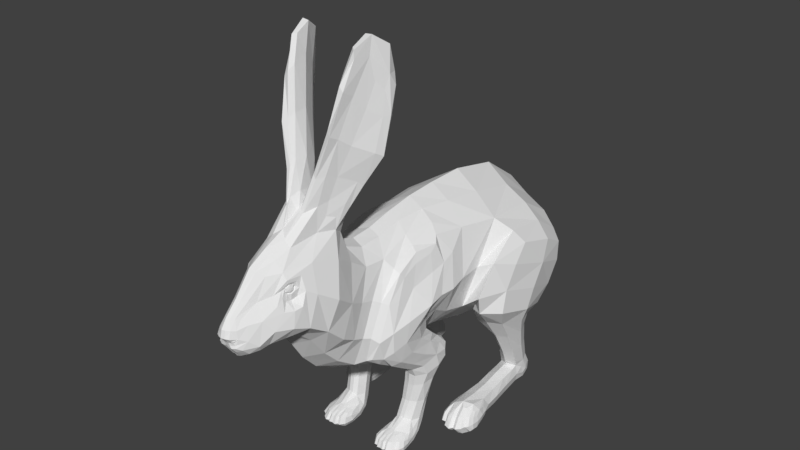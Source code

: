 # Source: rabbit_orictolagus_01.blend  (saved by Blender 2.79.0; exported with 4.5.12 LTS)
import bpy
from mathutils import Matrix  # noqa: F401  (used for matrix-valued properties, if any)

bpy.ops.wm.read_factory_settings(use_empty=True)
scene = bpy.context.scene
scene.name = 'Scene'

# ---- collections
col_collection_1 = bpy.data.collections.new('Collection 1'); scene.collection.children.link(col_collection_1)

# ---- world
world_world = bpy.data.worlds.new('World'); scene.world = world_world
world_world.color = (0.05088, 0.05088, 0.05088)
world_world.use_sun_shadow = False
world_world.sun_shadow_jitter_overblur = 0.0
world_world.cycles.sampling_method = 'MANUAL'

# ---- meshes
me_plane = bpy.data.meshes.new('Plane')
me_plane.from_pydata([(0.03649, -0.01037, 0.1687), (0.03276, -0.04413, 0.005116), (0.04578, 0.01292, 0.1533), (0.03889, -0.04368, 0.1393), (0.04251, -0.02, 0.1444), (0.04377, -0.006181, 0.1148), (0.03956, -0.05106, 0.09611), (0.04855, -0.03393, 0.1056), (0.04182, 0.004303, 0.09384), (0.02936, -0.007758, 0.08034), (0.03943, -0.02846, 0.07621), (0.04799, -0.01258, 0.08426), (0.0391, 0.01374, 0.08573), (0.02502, 0.00086, 0.07435), (0.03945, -0.01739, 0.06898), (0.04843, 0.002689, 0.07642), (0.0336, 0.008254, 0.05025), (0.02282, -0.00247, 0.05242), (0.03736, -0.01332, 0.0515), (0.04527, 0.002233, 0.0541), (0.03276, 0.003239, 0.03239), (0.02225, -0.006784, 0.03459), (0.03401, -0.01473, 0.03597), (0.04216, -0.00476, 0.03493), (0.03206, -0.0007433, 0.01689), (0.02086, -0.01115, 0.0189), (0.03183, -0.01934, 0.02141), (0.04089, -0.009704, 0.01949), (0.03221, -0.01951, -0.0003502), (0.03143, -0.03055, 0.01494), (0.01816, -0.01571, 0.01096), (0.03909, -0.01341, 0.1612), (0.04049, 0.009082, 0.1696), (0.03736, -0.02982, 0.159), (0.0409, -0.04033, 0.005908), (0.032, -0.04102, 0.01117), (0.02346, -0.04293, 0.004639), (0.03283, -0.03598, -0.0001945), (0.04491, 6.649e-05, 0.1503), (0.05226, 0.003232, 0.1312), (0.03988, -0.0559, 0.1125), (0.0416, -0.03516, 0.14), (0.04927, -0.03174, 0.1227), (0.04874, -0.01903, 0.1129), (0.04307, -0.004813, 0.1024), (0.03508, -0.006446, 0.0936), (0.02894, -0.04222, 0.08633), (0.03933, -0.0417, 0.08502), (0.04504, -0.0451, 0.1008), (0.04781, -0.0264, 0.09306), (0.0462, -0.002563, 0.0907), (0.03221, 0.001641, 0.08625), (0.03009, -0.01989, 0.07646), (0.04517, -0.02301, 0.07937), (0.04488, 0.009937, 0.08332), (0.02892, 0.009024, 0.08093), (0.02112, 0.002387, 0.06563), (0.02826, -0.01246, 0.06998), (0.03932, -0.01338, 0.06113), (0.04585, -0.01075, 0.07169), (0.04921, 0.005079, 0.06607), (0.04001, 0.006854, 0.0507), (0.02605, 0.006544, 0.05345), (0.0265, -0.01194, 0.05198), (0.04351, -0.00778, 0.05216), (0.03969, 0.001023, 0.0324), (0.02457, -0.000214, 0.03289), (0.02534, -0.01379, 0.03546), (0.03952, -0.01118, 0.03556), (0.03957, -0.005036, 0.01355), (0.02254, -0.005974, 0.01314), (0.02353, -0.01878, 0.0194), (0.03791, -0.01655, 0.01979), (0.03846, -0.0164, 0.001726), (0.02328, -0.01685, 0.001707), (0.02359, -0.0314, 0.01402), (0.03777, -0.02736, 0.0143), (0.04107, 0.002227, 0.1644), (0.03907, -0.02686, 0.1549), (0.04664, -0.01454, 0.09959), (0.03579, -0.004058, 0.09092), (0.03153, -0.03004, 0.08222), (0.04484, -0.0368, 0.08831), (0.02433, 0.01006, 0.06403), (0.02656, -0.01107, 0.06258), (0.04691, -0.006664, 0.0629), (0.03993, -0.03363, -0.0002275), (0.02374, -0.03471, -4.357e-05), (0.0236, -0.04067, 0.01062), (0.03951, -0.03643, 0.01133), (0.05376, -0.01094, 0.1293), (0.02909, -0.05992, 0.09525), (0.04534, -0.04597, 0.118), (0.04221, -0.01422, 0.01174), (0.04193, -0.01176, 0.008764), (0.04105, -0.01774, 0.01387), (0.04336, -0.02042, 0.008208), (0.04466, -0.02769, 0.006731), (0.0426, -0.01848, 0.003903), (0.04212, -0.02364, 0.01193), (0.04365, -0.02838, 0.00234), (0.04386, -0.02772, 0.009868), (0.01956, -0.02024, 0.01349), (0.01895, -0.01253, 0.007597), (0.01673, -0.02305, 0.007281), (0.01586, -0.03176, 0.005397), (0.01855, -0.0279, 0.01189), (0.01837, -0.01975, 0.002474), (0.01677, -0.03281, 0.009592), (0.01862, -0.03093, 0.0009543), (0.04333, -0.03665, 0.001917), (0.04373, -0.03891, 0.006365), (0.0418, -0.03515, 0.01087), (0.04036, -0.03012, 0.01257), (0.04479, -0.03382, 0.002863), (0.04527, -0.03401, 0.006604), (0.04361, -0.0318, 0.0103), (0.04197, -0.02845, 0.01183), (0.03502, -0.04553, 0.005597), (0.03424, -0.04136, 0.01139), (0.03537, -0.04146, 0.001288), (0.03863, -0.04333, 0.006102), (0.03366, -0.03451, 0.01375), (0.03598, -0.03329, 0.01362), (0.03828, -0.04029, 0.001375), (0.03721, -0.03956, 0.01148), (0.03118, -0.0453, 0.00502), (0.03025, -0.04267, 0.0106), (0.02506, -0.04497, 0.00469), (0.03074, -0.04144, 0.001408), (0.02954, -0.03675, 0.01307), (0.02568, -0.0371, 0.01269), (0.02546, -0.04258, 0.01033), (0.02574, -0.04116, 0.001121), (0.01951, -0.03428, 0.01207), (0.02157, -0.03586, 0.0127), (0.02116, -0.04101, 0.0107), (0.02089, -0.04332, 0.004885), (0.0215, -0.03944, 0.001287), (0.01819, -0.03807, 0.01013), (0.01761, -0.03947, 0.005035), (0.01912, -0.03759, 0.001487), (0.03661, 0.02203, 0.07979), (0.03496, 0.02138, 0.071), (0.02717, 0.0165, 0.07733), (0.04335, 0.01994, 0.0782), (0.0245, 0.011, 0.07465), (0.02351, 0.0117, 0.07102), (0.04709, 0.01503, 0.07517), (0.04697, 0.01555, 0.06892), (0.03419, 0.01679, 0.06171), (0.02781, 0.01453, 0.06245), (0.04049, 0.01589, 0.06163), (0.04487, 0.0124, 0.06224), (0.04134, 0.0201, 0.07032), (0.02643, 0.01735, 0.07006), (0.03142, -0.002938, 0.007828), (0.02471, -0.00489, 0.007105), (0.0358, -0.004811, 0.007681), (0.03155, -0.008904, 0.001171), (0.02494, -0.009062, 0.002351), (0.03559, -0.009204, 0.00262), (0.06, 0.1216, 0.1513), (0.06063, 0.01155, 0.005661), (0.05839, 0.1508, 0.1101), (0.06443, 0.05426, 0.1404), (0.07563, 0.1102, 0.1216), (0.05621, 0.1242, 0.07433), (0.05999, 0.04343, 0.09836), (0.07716, 0.08836, 0.08769), (0.0524, 0.1117, 0.0586), (0.04322, 0.09316, 0.05861), (0.0534, 0.07693, 0.05869), (0.067, 0.0957, 0.05854), (0.05162, 0.1146, 0.04206), (0.04326, 0.1014, 0.03919), (0.05242, 0.0896, 0.03649), (0.06313, 0.1032, 0.03931), (0.05055, 0.12, 0.02304), (0.03894, 0.1099, 0.02095), (0.05065, 0.09664, 0.0226), (0.0605, 0.1109, 0.02062), (0.05064, 0.1039, 0.0006619), (0.03856, 0.09958, 0.009658), (0.05041, 0.09495, 0.01942), (0.05985, 0.1031, 0.009196), (0.05235, 0.08323, 0.001272), (0.04002, 0.08189, 0.009413), (0.05224, 0.08216, 0.01974), (0.06278, 0.08341, 0.009334), (0.05484, 0.06386, 0.001138), (0.04199, 0.0638, 0.00954), (0.0545, 0.064, 0.01893), (0.06614, 0.06473, 0.009616), (0.05656, 0.0491, 0.001291), (0.04331, 0.04989, 0.009842), (0.05627, 0.04634, 0.01975), (0.06822, 0.05082, 0.01018), (0.05813, 0.03696, 0.001107), (0.05781, 0.02812, 0.02188), (0.04146, 0.04171, 0.009828), (0.07221, 0.1206, 0.1381), (0.0599, 0.1466, 0.1346), (0.06155, 0.0833, 0.1574), (0.06991, 0.01587, 0.00791), (0.05962, 0.01722, 0.01368), (0.05017, 0.01404, 0.006093), (0.05996, 0.02015, 9.199e-06), (0.07066, 0.1396, 0.1102), (0.05755, 0.1423, 0.08284), (0.06156, 0.03957, 0.1141), (0.07248, 0.07502, 0.1336), (0.07727, 0.09648, 0.1046), (0.06879, 0.116, 0.07871), (0.05357, 0.1138, 0.06811), (0.04439, 0.111, 0.07523), (0.04016, 0.08634, 0.07217), (0.0438, 0.05536, 0.09151), (0.05398, 0.06152, 0.07967), (0.0731, 0.05848, 0.0959), (0.0713, 0.08961, 0.07361), (0.06141, 0.1079, 0.0588), (0.04356, 0.1058, 0.05849), (0.04573, 0.08089, 0.05877), (0.06286, 0.08222, 0.05857), (0.05945, 0.1118, 0.04137), (0.04425, 0.1103, 0.04117), (0.04569, 0.09312, 0.03752), (0.06073, 0.09382, 0.03727), (0.05767, 0.1175, 0.02265), (0.04284, 0.1174, 0.02294), (0.03818, 0.1098, 0.01204), (0.04274, 0.1004, 0.02242), (0.04991, 0.09925, 0.01885), (0.05898, 0.1016, 0.02221), (0.05917, 0.1103, 0.01304), (0.05853, 0.1033, 0.002362), (0.04101, 0.1049, 0.001617), (0.04261, 0.09607, 0.016), (0.05835, 0.0978, 0.01598), (0.06141, 0.08346, 0.002433), (0.04264, 0.08283, 0.001556), (0.04432, 0.08167, 0.01641), (0.05996, 0.08284, 0.01605), (0.06443, 0.06431, 0.002461), (0.04488, 0.06355, 0.001786), (0.04644, 0.0635, 0.01613), (0.06236, 0.06422, 0.01593), (0.06654, 0.04878, 0.00327), (0.04617, 0.04819, 0.002251), (0.04708, 0.04542, 0.01703), (0.06547, 0.04695, 0.01707), (0.06675, 0.03725, 0.001813), (0.04933, 0.03671, 0.001566), (0.04965, 0.02669, 0.01817), (0.0666, 0.03108, 0.02085), (0.07, 0.1413, 0.1269), (0.06999, 0.09012, 0.1465), (0.06391, 0.1081, 0.07024), (0.04304, 0.1055, 0.06882), (0.04129, 0.06537, 0.07618), (0.06547, 0.0699, 0.0781), (0.03985, 0.1138, 0.005714), (0.04225, 0.1021, 0.01681), (0.05755, 0.1035, 0.017), (0.06946, 0.02229, -0.000283), (0.05033, 0.02139, 0.0004166), (0.05023, 0.01674, 0.01259), (0.06819, 0.02087, 0.01571), (0.06976, 0.1294, 0.09172), (0.04436, 0.05738, 0.09658), (0.07269, 0.06293, 0.1147), (0.07144, 0.04323, 0.01033), (0.07062, 0.04318, 0.005973), (0.06989, 0.04136, 0.01464), (0.0734, 0.03625, 0.01021), (0.07452, 0.02859, 0.009044), (0.07216, 0.03705, 0.004825), (0.07185, 0.03369, 0.01614), (0.07411, 0.02778, 0.003441), (0.07311, 0.0287, 0.01316), (0.04385, 0.03917, 0.01425), (0.04273, 0.04217, 0.004867), (0.04204, 0.03358, 0.009198), (0.04278, 0.02475, 0.007735), (0.04427, 0.02951, 0.01442), (0.04349, 0.03555, 0.00393), (0.04393, 0.02394, 0.01139), (0.04423, 0.02535, 0.002893), (0.07308, 0.01934, 0.003184), (0.07279, 0.0173, 0.008859), (0.07077, 0.02135, 0.01527), (0.06949, 0.02681, 0.0183), (0.0746, 0.02227, 0.004454), (0.07414, 0.02222, 0.008988), (0.07251, 0.02447, 0.01394), (0.0712, 0.02812, 0.01673), (0.06375, 0.01005, 0.006491), (0.06261, 0.01645, 0.0145), (0.06407, 0.01434, 0.001107), (0.06839, 0.01241, 0.007549), (0.06167, 0.02341, 0.01992), (0.06471, 0.02455, 0.0197), (0.06785, 0.0154, 0.001312), (0.06617, 0.01806, 0.01514), (0.05776, 0.008955, 0.005219), (0.05685, 0.01416, 0.0127), (0.05229, 0.01045, 0.005603), (0.05688, 0.01388, 0.0007223), (0.05578, 0.02056, 0.01732), (0.05292, 0.02017, 0.01617), (0.05287, 0.01423, 0.01236), (0.05303, 0.01462, 0.001123), (0.04579, 0.02263, 0.01425), (0.04759, 0.02115, 0.01541), (0.04736, 0.01572, 0.01273), (0.04687, 0.01343, 0.006744), (0.04718, 0.01726, 0.002871), (0.04484, 0.01881, 0.01179), (0.044, 0.01762, 0.007321), (0.04478, 0.01925, 0.003694), (0.05064, 0.125, 0.01236), (0.05073, 0.1236, 0.003736), (0.04302, 0.1224, 0.01273), (0.05798, 0.1225, 0.01272), (0.04067, 0.1169, 0.01368), (0.04034, 0.1169, 0.009846), (0.05989, 0.1175, 0.01328), (0.06005, 0.1164, 0.008834), (0.05113, 0.1161, -0.001126), (0.04431, 0.1155, 0.000522), (0.05845, 0.1148, 0.001101), (0.0597, 0.1125, 0.005966), (0.05826, 0.1214, 0.005323), (0.04179, 0.1214, 0.004742), (0.03245, -0.07684, 0.1541), (0.03046, -0.1094, 0.1759), (0.01726, -0.1502, 0.1687), (0.04855, 0.1501, 0.08434), (0.01386, -0.1613, 0.1571), (0.03774, 0.156, 0.08091), (0.03239, 0.06772, 0.08249), (0.04614, 0.1207, 0.1638), (0.05191, 0.04874, 0.1358), (0.04052, 0.08983, 0.08656), (0.02711, 0.01887, 0.1796), (0.02999, -0.05314, 0.1445), (0.03246, -0.08669, 0.1287), (0.02295, -0.0678, 0.1806), (0.03607, -0.09369, 0.166), (0.03085, -0.1182, 0.153), (0.02315, -0.1069, 0.1971), (0.02293, -0.144, 0.1596), (0.009836, -0.1481, 0.1799), (0.03289, 0.1211, 0.07167), (0.0432, 0.1579, 0.1158), (0.029, 0.09441, 0.0742), (0.04587, 0.1506, 0.1453), (0.0421, 0.0428, 0.09955), (0.04794, 0.07459, 0.1678), (0.03089, -0.06492, 0.118), (0.02413, -0.03402, 0.169), (0.03238, -0.1022, 0.1428), (0.02798, -0.08551, 0.191), (0.02844, -0.1312, 0.1579), (0.01646, -0.129, 0.1961), (0.01816, -0.1547, 0.1516), (0.02678, 0.1328, 0.06709), (0.03057, 0.1676, 0.1013), (0.0518, 0.03031, 0.1341), (0.04085, 0.02252, 0.1042), (0.04042, 0.04108, 0.1709), (0.0296, -0.0638, 0.1473), (0.03068, -0.07427, 0.1215), (0.02288, -0.05218, 0.17), (0.01683, -0.07209, 0.2049), (0.01597, -0.09481, 0.2126), (0.02091, -0.08052, 0.2109), (0.01228, -0.117, 0.2089), (0.03624, -0.0408, 0.3208), (0.03244, -0.04348, 0.3369), (0.04219, -0.0393, 0.3089), (0.0278, -0.05421, 0.3449), (0.02716, -0.06593, 0.3386), (0.03375, -0.05644, 0.3316), (0.04134, -0.04444, 0.3177), (0.03074, -0.06856, 0.3317), (0.03029, -0.06951, 0.3067), (0.026, -0.08071, 0.2788), (0.01937, -0.0876, 0.2527), (0.03183, -0.06271, 0.2406), (0.04246, -0.05231, 0.2618), (0.04327, -0.04551, 0.2894), (0.00856, -0.07896, 0.2583), (0.0172, -0.06983, 0.289), (0.02437, -0.06105, 0.3243), (0.02974, -0.05017, 0.3138), (0.02273, -0.05863, 0.2806), (0.01247, -0.06778, 0.2516), (0.01467, -0.09299, 0.2517), (0.02399, -0.08732, 0.2819), (0.02902, -0.07809, 0.3114), (0.02346, -0.0733, 0.3193), (0.01743, -0.08016, 0.2878), (0.01039, -0.08811, 0.2578), (0.01952, -0.06233, 0.2429), (0.0287, -0.0523, 0.2699), (0.0342, -0.04539, 0.2998), (0.04091, -0.04191, 0.2879), (0.03662, -0.04915, 0.2604), (0.02764, -0.06101, 0.2369), (0.02329, 0.1615, 0.07742), (0.01492, 0.1727, 0.09141), (0.0184, 0.1459, 0.06458), (0.01489, 0.1683, 0.06899), (0.009855, 0.1791, 0.08187), (0.01258, 0.1534, 0.05991), (0.02804, 0.1596, 0.07864), (0.02046, 0.1416, 0.06629), (0.01932, 0.1691, 0.09345), (0.01502, -0.09214, 0.2311), (0.006706, -0.07647, 0.2331), (0.006857, -0.09845, 0.2343), (0.02081, -0.06892, 0.2221), (0.02567, -0.0714, 0.225), (0.004948, -0.08983, 0.2371), (0.009037, -0.1007, 0.2275), (0.0115, -0.06967, 0.2264), (0.01857, -0.0843, 0.2336), (0.01745, -0.08668, 0.2225), (0.04055, -0.051, 0.2894), (0.03978, -0.04818, 0.3075), (0.0213, -0.08029, 0.2206), (0.03606, -0.05395, 0.3134), (0.03417, -0.06141, 0.2961), (0.03007, -0.07233, 0.2726), (0.02271, -0.07934, 0.2506), (0.02518, -0.07466, 0.2294), (0.03009, -0.06645, 0.2444), (0.03955, -0.05823, 0.2649), (0.0268, -0.1172, 0.1809), (0.02793, -0.1216, 0.1708), (0.02282, -0.1175, 0.1917), (0.02003, -0.1385, 0.1757), (0.02352, -0.135, 0.1706), (0.01535, -0.1374, 0.1823), (0.02673, -0.1281, 0.1699), (0.02042, -0.1287, 0.1915), (0.02004, -0.1273, 0.1877), (0.02084, -0.1237, 0.1874), (0.02129, -0.122, 0.1848), (0.02231, -0.1239, 0.1821), (0.01992, -0.1284, 0.1807), (0.01909, -0.1298, 0.1823), (0.0188, -0.1299, 0.1853), (0.02197, -0.1263, 0.181), (0.02235, -0.1216, 0.1772), (0.02076, -0.1261, 0.1753), (0.02027, -0.1305, 0.1762), (0.01947, -0.1328, 0.1797), (0.01776, -0.1321, 0.1842), (0.02062, -0.1277, 0.189), (0.02205, -0.1216, 0.1887), (0.02304, -0.1199, 0.1832), (0.008344, -0.1678, 0.1553), (0.006544, -0.1538, 0.1815), (0.009466, -0.1388, 0.1954), (0.009378, -0.1294, 0.2036), (0.012, -0.1589, 0.1679), (0.009813, -0.1662, 0.1596), (0.007417, -0.1604, 0.1724), (0.008257, -0.1663, 0.1658), (0.005592, -0.1695, 0.1663), (0.005075, -0.1638, 0.1732), (0.006382, -0.1715, 0.1607), (0.005929, -0.1701, 0.1585), (0.006828, -0.1688, 0.1569), (0.00839, -0.1681, 0.1588), (0.0216, -0.1246, 0.1473), (0.01745, -0.1454, 0.1485), (0.02054, -0.1328, 0.1484), (0.03278, -0.01518, 0.08485), (0.03135, -0.02071, 0.08778), (0.02272, -0.02055, 0.08241), (0.02153, -0.06561, 0.09197), (0.03423, -0.04772, 0.1417), (0.03574, 0.01428, 0.1736), (0.04281, 0.006634, 0.1133), (0.03438, -0.05975, 0.1168), (0.03138, -0.03028, 0.1617), (0.02748, -0.0008771, 0.08731), (0.05383, 0.01589, 0.1316), (0.04543, 0.0238, 0.158), (0.02166, -0.006146, 0.1774), (0.02018, -0.04426, 0.0816), (0.03007, -0.007574, 0.1717), (0.04108, 0.08503, 0.08156), (0.04393, 0.118, 0.08007), (-0.03671, -0.01069, 0.1691), (-0.03276, -0.04413, 0.005116), (-0.04585, 0.01287, 0.1536), (-0.03894, -0.04333, 0.1393), (-0.04289, -0.02133, 0.1445), (-0.0438, -0.00614, 0.1148), (-0.03957, -0.05071, 0.09634), (-0.04857, -0.03404, 0.1055), (-0.04188, 0.004291, 0.09382), (-0.02936, -0.00777, 0.08033), (-0.03942, -0.02844, 0.07625), (-0.04802, -0.01261, 0.08425), (-0.03914, 0.01365, 0.0857), (-0.02502, 0.0008638, 0.07436), (-0.03945, -0.01738, 0.06899), (-0.04846, 0.002629, 0.07641), (-0.0336, 0.00825, 0.05026), (-0.02282, -0.00247, 0.05242), (-0.03736, -0.01332, 0.0515), (-0.04523, 0.002193, 0.05409), (-0.03276, 0.003239, 0.03239), (-0.02225, -0.006785, 0.03459), (-0.03401, -0.01473, 0.03597), (-0.04216, -0.004763, 0.03493), (-0.03206, -0.0007433, 0.01689), (-0.02086, -0.01115, 0.0189), (-0.03183, -0.01934, 0.02141), (-0.04089, -0.009704, 0.01949), (-0.03221, -0.01951, -0.0003502), (-0.03143, -0.03055, 0.01494), (-0.01816, -0.01571, 0.01096), (-0.0399, -0.01528, 0.1614), (-0.04094, 0.009089, 0.1705), (-0.03715, -0.02956, 0.1587), (-0.0409, -0.04033, 0.005908), (-0.032, -0.04102, 0.01117), (-0.02346, -0.04293, 0.004639), (-0.03283, -0.03598, -0.0001945), (-0.04491, -0.0007944, 0.1505), (-0.05227, 0.003317, 0.1312), (-0.03977, -0.05492, 0.1129), (-0.04251, -0.03639, 0.1404), (-0.04934, -0.03211, 0.1227), (-0.04875, -0.019, 0.1129), (-0.04312, -0.004798, 0.1024), (-0.0351, -0.006429, 0.09358), (-0.02895, -0.04225, 0.08635), (-0.03933, -0.04162, 0.08511), (-0.04523, -0.04524, 0.1008), (-0.04783, -0.02645, 0.09303), (-0.04625, -0.002625, 0.09066), (-0.03222, 0.00165, 0.08625), (-0.03008, -0.01991, 0.07647), (-0.04518, -0.023, 0.0794), (-0.04487, 0.009679, 0.08321), (-0.0289, 0.00906, 0.08096), (-0.02112, 0.002384, 0.06563), (-0.02826, -0.01247, 0.06998), (-0.03932, -0.01338, 0.06113), (-0.04585, -0.01075, 0.07171), (-0.04923, 0.005071, 0.06607), (-0.03999, 0.006836, 0.0507), (-0.02605, 0.006543, 0.05345), (-0.0265, -0.01194, 0.05198), (-0.0435, -0.007783, 0.05216), (-0.03969, 0.001023, 0.0324), (-0.02457, -0.0002144, 0.03289), (-0.02534, -0.01379, 0.03546), (-0.03952, -0.01118, 0.03556), (-0.03957, -0.005035, 0.01355), (-0.02254, -0.005974, 0.01314), (-0.02353, -0.01878, 0.0194), (-0.03791, -0.01655, 0.01979), (-0.03846, -0.0164, 0.001726), (-0.02328, -0.01685, 0.001707), (-0.02359, -0.0314, 0.01402), (-0.03777, -0.02736, 0.0143), (-0.04139, 0.0007906, 0.1646), (-0.0404, -0.02854, 0.1556), (-0.04668, -0.01456, 0.09954), (-0.0358, -0.00405, 0.09091), (-0.03152, -0.03006, 0.08223), (-0.04488, -0.03683, 0.08833), (-0.02433, 0.01006, 0.06403), (-0.02656, -0.01107, 0.06259), (-0.04691, -0.006663, 0.06291), (-0.03993, -0.03363, -0.0002275), (-0.02374, -0.03471, -4.357e-05), (-0.0236, -0.04067, 0.01062), (-0.03951, -0.03643, 0.01133), (-0.05372, -0.01094, 0.1294), (-0.0292, -0.05968, 0.0958), (-0.04581, -0.04646, 0.118), (-0.04221, -0.01422, 0.01174), (-0.04193, -0.01176, 0.008764), (-0.04105, -0.01774, 0.01387), (-0.04336, -0.02042, 0.008208), (-0.04466, -0.02769, 0.006731), (-0.0426, -0.01848, 0.003903), (-0.04212, -0.02364, 0.01193), (-0.04365, -0.02838, 0.00234), (-0.04386, -0.02772, 0.009868), (-0.01956, -0.02024, 0.01349), (-0.01895, -0.01253, 0.007597), (-0.01673, -0.02305, 0.007281), (-0.01586, -0.03176, 0.005397), (-0.01855, -0.0279, 0.01189), (-0.01837, -0.01975, 0.002474), (-0.01677, -0.03281, 0.009592), (-0.01862, -0.03093, 0.0009543), (-0.04333, -0.03665, 0.001917), (-0.04373, -0.03891, 0.006365), (-0.0418, -0.03515, 0.01087), (-0.04036, -0.03012, 0.01257), (-0.04479, -0.03382, 0.002863), (-0.04527, -0.03401, 0.006604), (-0.04361, -0.0318, 0.0103), (-0.04197, -0.02845, 0.01183), (-0.03502, -0.04553, 0.005597), (-0.03424, -0.04136, 0.01139), (-0.03537, -0.04146, 0.001288), (-0.03863, -0.04333, 0.006102), (-0.03366, -0.03451, 0.01375), (-0.03598, -0.03329, 0.01362), (-0.03828, -0.04029, 0.001375), (-0.03721, -0.03956, 0.01148), (-0.03118, -0.0453, 0.00502), (-0.03025, -0.04267, 0.0106), (-0.02506, -0.04497, 0.00469), (-0.03074, -0.04144, 0.001408), (-0.02954, -0.03675, 0.01307), (-0.02568, -0.0371, 0.01269), (-0.02546, -0.04258, 0.01033), (-0.02574, -0.04116, 0.001122), (-0.01951, -0.03428, 0.01207), (-0.02157, -0.03586, 0.0127), (-0.02116, -0.04101, 0.0107), (-0.02089, -0.04332, 0.004885), (-0.0215, -0.03944, 0.001287), (-0.01819, -0.03807, 0.01013), (-0.01761, -0.03947, 0.005035), (-0.01912, -0.03759, 0.001487), (-0.03665, 0.02183, 0.0797), (-0.03509, 0.02202, 0.0711), (-0.02711, 0.01659, 0.07741), (-0.04318, 0.0193, 0.07794), (-0.02449, 0.01103, 0.07467), (-0.02352, 0.0117, 0.07102), (-0.04711, 0.01482, 0.07509), (-0.04705, 0.01558, 0.06893), (-0.03421, 0.0169, 0.06178), (-0.02784, 0.01455, 0.06247), (-0.04046, 0.01587, 0.06168), (-0.04472, 0.01223, 0.06224), (-0.04153, 0.02043, 0.07036), (-0.02646, 0.01739, 0.0701), (-0.03142, -0.002938, 0.007828), (-0.02471, -0.00489, 0.007105), (-0.0358, -0.004811, 0.007681), (-0.03155, -0.008904, 0.001171), (-0.02494, -0.009062, 0.002351), (-0.03559, -0.009204, 0.00262), (-0.06, 0.1216, 0.1513), (-0.06063, 0.01155, 0.005661), (-0.05839, 0.1508, 0.1101), (-0.06442, 0.05428, 0.1404), (-0.07563, 0.1102, 0.1216), (-0.05621, 0.1242, 0.07433), (-0.05998, 0.04343, 0.09835), (-0.07716, 0.08836, 0.08769), (-0.0524, 0.1117, 0.0586), (-0.04322, 0.09316, 0.05861), (-0.0534, 0.07693, 0.05869), (-0.067, 0.0957, 0.05854), (-0.05162, 0.1146, 0.04206), (-0.04326, 0.1014, 0.03919), (-0.05242, 0.0896, 0.03649), (-0.06313, 0.1032, 0.03931), (-0.05055, 0.12, 0.02304), (-0.03894, 0.1099, 0.02095), (-0.05065, 0.09664, 0.0226), (-0.0605, 0.1109, 0.02062), (-0.05064, 0.1039, 0.0006619), (-0.03856, 0.09958, 0.009658), (-0.05041, 0.09495, 0.01942), (-0.05985, 0.1031, 0.009196), (-0.05235, 0.08323, 0.001272), (-0.04002, 0.08189, 0.009413), (-0.05224, 0.08216, 0.01974), (-0.06278, 0.08341, 0.009334), (-0.05484, 0.06386, 0.001138), (-0.04199, 0.0638, 0.00954), (-0.0545, 0.064, 0.01893), (-0.06614, 0.06473, 0.009616), (-0.05656, 0.0491, 0.001291), (-0.04331, 0.04989, 0.009842), (-0.05627, 0.04634, 0.01975), (-0.06822, 0.05082, 0.01018), (-0.05813, 0.03696, 0.001107), (-0.05781, 0.02812, 0.02188), (-0.04146, 0.04171, 0.009828), (-0.07221, 0.1206, 0.1381), (-0.0599, 0.1466, 0.1346), (-0.06155, 0.0833, 0.1574), (-0.06991, 0.01587, 0.00791), (-0.05962, 0.01722, 0.01368), (-0.05017, 0.01404, 0.006093), (-0.05996, 0.02015, 9.2e-06), (-0.07066, 0.1396, 0.1102), (-0.05755, 0.1423, 0.08284), (-0.06149, 0.03971, 0.1141), (-0.07249, 0.07501, 0.1336), (-0.07727, 0.09648, 0.1046), (-0.06879, 0.116, 0.07871), (-0.05357, 0.1138, 0.06811), (-0.04439, 0.111, 0.07523), (-0.04016, 0.08634, 0.07217), (-0.04379, 0.05537, 0.0915), (-0.05398, 0.06152, 0.07967), (-0.07311, 0.05846, 0.0959), (-0.0713, 0.08961, 0.07361), (-0.06141, 0.1079, 0.0588), (-0.04356, 0.1058, 0.05849), (-0.04573, 0.08089, 0.05877), (-0.06286, 0.08222, 0.05857), (-0.05945, 0.1118, 0.04137), (-0.04425, 0.1103, 0.04117), (-0.04569, 0.09312, 0.03752), (-0.06073, 0.09382, 0.03727), (-0.05767, 0.1175, 0.02265), (-0.04284, 0.1174, 0.02294), (-0.03818, 0.1098, 0.01204), (-0.04274, 0.1004, 0.02242), (-0.04991, 0.09925, 0.01885), (-0.05898, 0.1016, 0.02221), (-0.05917, 0.1103, 0.01304), (-0.05853, 0.1033, 0.002362), (-0.04101, 0.1049, 0.001617), (-0.04261, 0.09607, 0.016), (-0.05835, 0.0978, 0.01598), (-0.06141, 0.08346, 0.002433), (-0.04264, 0.08283, 0.001556), (-0.04432, 0.08167, 0.01641), (-0.05996, 0.08284, 0.01605), (-0.06443, 0.06431, 0.002461), (-0.04488, 0.06355, 0.001786), (-0.04644, 0.0635, 0.01613), (-0.06236, 0.06422, 0.01593), (-0.06654, 0.04878, 0.00327), (-0.04617, 0.04819, 0.002251), (-0.04708, 0.04542, 0.01703), (-0.06547, 0.04695, 0.01707), (-0.06675, 0.03725, 0.001813), (-0.04933, 0.03671, 0.001566), (-0.04965, 0.02669, 0.01817), (-0.0666, 0.03108, 0.02085), (-0.07, 0.1413, 0.1269), (-0.06999, 0.09012, 0.1465), (-0.06391, 0.1081, 0.07024), (-0.04304, 0.1055, 0.06882), (-0.04129, 0.06537, 0.07618), (-0.06547, 0.0699, 0.0781), (-0.03985, 0.1138, 0.005714), (-0.04225, 0.1021, 0.01681), (-0.05755, 0.1035, 0.017), (-0.06946, 0.02229, -0.000283), (-0.05033, 0.02139, 0.0004166), (-0.05023, 0.01674, 0.01259), (-0.06819, 0.02087, 0.01571), (-0.06976, 0.1294, 0.09172), (-0.04434, 0.05743, 0.09657), (-0.07272, 0.06291, 0.1147), (-0.07144, 0.04323, 0.01033), (-0.07062, 0.04318, 0.005973), (-0.06989, 0.04136, 0.01464), (-0.0734, 0.03625, 0.01021), (-0.07452, 0.02859, 0.009044), (-0.07216, 0.03705, 0.004825), (-0.07185, 0.03369, 0.01614), (-0.07411, 0.02778, 0.003441), (-0.07311, 0.0287, 0.01316), (-0.04385, 0.03917, 0.01425), (-0.04273, 0.04217, 0.004867), (-0.04204, 0.03358, 0.009198), (-0.04278, 0.02475, 0.007735), (-0.04427, 0.02951, 0.01442), (-0.04349, 0.03555, 0.00393), (-0.04393, 0.02394, 0.01139), (-0.04423, 0.02535, 0.002893), (-0.07308, 0.01934, 0.003184), (-0.07279, 0.0173, 0.008859), (-0.07077, 0.02135, 0.01527), (-0.06949, 0.02681, 0.0183), (-0.0746, 0.02227, 0.004454), (-0.07414, 0.02222, 0.008988), (-0.07251, 0.02447, 0.01394), (-0.0712, 0.02812, 0.01673), (-0.06375, 0.01005, 0.006491), (-0.06261, 0.01645, 0.0145), (-0.06407, 0.01434, 0.001107), (-0.06839, 0.01241, 0.007549), (-0.06167, 0.02341, 0.01992), (-0.06471, 0.02455, 0.0197), (-0.06785, 0.0154, 0.001312), (-0.06617, 0.01806, 0.01514), (-0.05776, 0.008955, 0.005219), (-0.05685, 0.01416, 0.0127), (-0.05229, 0.01045, 0.005603), (-0.05688, 0.01388, 0.0007223), (-0.05578, 0.02056, 0.01732), (-0.05292, 0.02017, 0.01617), (-0.05287, 0.01423, 0.01236), (-0.05303, 0.01462, 0.001123), (-0.04579, 0.02263, 0.01425), (-0.04759, 0.02115, 0.01541), (-0.04736, 0.01572, 0.01273), (-0.04687, 0.01343, 0.006744), (-0.04718, 0.01726, 0.002871), (-0.04484, 0.01881, 0.01179), (-0.044, 0.01762, 0.007321), (-0.04478, 0.01925, 0.003694), (-0.05064, 0.125, 0.01236), (-0.05073, 0.1236, 0.003736), (-0.04302, 0.1224, 0.01273), (-0.05798, 0.1225, 0.01272), (-0.04067, 0.1169, 0.01368), (-0.04034, 0.1169, 0.009846), (-0.05989, 0.1175, 0.01328), (-0.06005, 0.1164, 0.008834), (-0.05113, 0.1161, -0.001126), (-0.04431, 0.1155, 0.000522), (-0.05845, 0.1148, 0.001101), (-0.0597, 0.1125, 0.005966), (-0.05826, 0.1214, 0.005323), (-0.04179, 0.1214, 0.004742), (-0.03248, -0.07685, 0.154), (-0.03046, -0.1094, 0.1759), (-0.01727, -0.1501, 0.1687), (-0.04855, 0.1501, 0.08434), (-0.01385, -0.1609, 0.1571), (-0.03774, 0.156, 0.08091), (-0.03239, 0.06773, 0.08249), (-0.04614, 0.1207, 0.1638), (-0.05191, 0.04875, 0.1358), (-0.04052, 0.08984, 0.08656), (-0.02718, 0.01896, 0.1799), (-0.03, -0.05278, 0.1444), (-0.03257, -0.08676, 0.1285), (-0.02296, -0.0678, 0.1806), (-0.03607, -0.09369, 0.166), (-0.03085, -0.1182, 0.153), (-0.02315, -0.1069, 0.1971), (-0.02294, -0.144, 0.1596), (-0.00984, -0.1481, 0.1799), (-0.03289, 0.1211, 0.07167), (-0.0432, 0.1579, 0.1158), (-0.029, 0.09441, 0.0742), (-0.04587, 0.1506, 0.1453), (-0.0421, 0.04282, 0.09954), (-0.04794, 0.07459, 0.1678), (-0.031, -0.06464, 0.1183), (-0.02421, -0.03387, 0.1689), (-0.03237, -0.1022, 0.1427), (-0.02798, -0.08551, 0.191), (-0.02844, -0.1312, 0.1579), (-0.01646, -0.129, 0.1961), (-0.01816, -0.1544, 0.1516), (-0.02678, 0.1328, 0.06709), (-0.03057, 0.1676, 0.1013), (-0.05179, 0.03032, 0.1341), (-0.04085, 0.02253, 0.1042), (-0.04042, 0.04112, 0.1709), (-0.02972, -0.06376, 0.147), (-0.03121, -0.07441, 0.1209), (-0.02294, -0.05215, 0.1698), (-0.01683, -0.07209, 0.2049), (-0.01597, -0.09481, 0.2126), (-0.02091, -0.08052, 0.2109), (-0.01228, -0.117, 0.2089), (-0.03681, -0.04024, 0.3209), (-0.03235, -0.04348, 0.3366), (-0.04234, -0.03929, 0.309), (-0.0278, -0.05447, 0.344), (-0.0272, -0.06604, 0.3381), (-0.03367, -0.05658, 0.3315), (-0.04086, -0.04479, 0.3173), (-0.0307, -0.06862, 0.3316), (-0.03031, -0.06949, 0.3068), (-0.02601, -0.0807, 0.2788), (-0.01938, -0.08759, 0.2527), (-0.03183, -0.06271, 0.2406), (-0.04245, -0.05235, 0.2618), (-0.04309, -0.04568, 0.2893), (-0.008552, -0.07896, 0.2583), (-0.01719, -0.06987, 0.2888), (-0.02442, -0.06123, 0.3234), (-0.02982, -0.05019, 0.3133), (-0.02272, -0.05864, 0.2805), (-0.01246, -0.06778, 0.2516), (-0.01467, -0.09299, 0.2517), (-0.02399, -0.08732, 0.2819), (-0.02901, -0.07809, 0.3114), (-0.02348, -0.07336, 0.319), (-0.01741, -0.08017, 0.2878), (-0.01038, -0.08811, 0.2578), (-0.01953, -0.06232, 0.2429), (-0.02877, -0.05224, 0.2699), (-0.03457, -0.04513, 0.2998), (-0.04103, -0.04188, 0.288), (-0.03666, -0.04915, 0.2604), (-0.02764, -0.06101, 0.2369), (-0.02329, 0.1615, 0.07742), (-0.01492, 0.1727, 0.09141), (-0.0184, 0.1459, 0.06458), (-0.01489, 0.1683, 0.06899), (-0.009855, 0.1791, 0.08187), (-0.01258, 0.1534, 0.05991), (-0.02804, 0.1596, 0.07864), (-0.02046, 0.1416, 0.06629), (-0.01932, 0.1691, 0.09345), (-0.01502, -0.09214, 0.2311), (-0.006705, -0.07647, 0.2331), (-0.006856, -0.09845, 0.2343), (-0.02081, -0.06892, 0.2221), (-0.02567, -0.0714, 0.225), (-0.004947, -0.08983, 0.2371), (-0.009036, -0.1007, 0.2275), (-0.0115, -0.06967, 0.2264), (-0.01857, -0.0843, 0.2336), (-0.01745, -0.08668, 0.2225), (-0.04053, -0.05115, 0.2894), (-0.03974, -0.04836, 0.3076), (-0.0213, -0.08029, 0.2206), (-0.03627, -0.05391, 0.3139), (-0.03431, -0.06134, 0.2964), (-0.0301, -0.0723, 0.2726), (-0.02271, -0.07934, 0.2506), (-0.02518, -0.07466, 0.2294), (-0.03009, -0.06645, 0.2444), (-0.03957, -0.05826, 0.2649), (-0.0268, -0.1172, 0.1809), (-0.02793, -0.1216, 0.1708), (-0.02282, -0.1175, 0.1917), (-0.02003, -0.1385, 0.1757), (-0.02353, -0.135, 0.1706), (-0.01535, -0.1374, 0.1823), (-0.02673, -0.1281, 0.1699), (-0.02042, -0.1287, 0.1915), (-0.02004, -0.1273, 0.1877), (-0.02084, -0.1237, 0.1874), (-0.02129, -0.122, 0.1848), (-0.02231, -0.1239, 0.1821), (-0.01992, -0.1284, 0.1807), (-0.01909, -0.1298, 0.1823), (-0.0188, -0.1299, 0.1853), (-0.02197, -0.1263, 0.181), (-0.02235, -0.1216, 0.1772), (-0.02076, -0.1261, 0.1753), (-0.02027, -0.1305, 0.1762), (-0.01947, -0.1328, 0.1797), (-0.01776, -0.1321, 0.1842), (-0.02062, -0.1277, 0.189), (-0.02205, -0.1216, 0.1887), (-0.02304, -0.1199, 0.1832), (-0.008292, -0.1672, 0.1553), (-0.006546, -0.1538, 0.1815), (-0.009467, -0.1388, 0.1954), (-0.009378, -0.1294, 0.2036), (-0.01201, -0.1588, 0.1679), (-0.009795, -0.1659, 0.1597), (-0.007422, -0.1604, 0.1724), (-0.008257, -0.1662, 0.1658), (-0.005607, -0.1694, 0.1663), (-0.005081, -0.1638, 0.1732), (-0.006394, -0.1713, 0.1607), (4.324e-05, -0.1662, 0.1494), (2.051e-10, 0.1751, 0.05965), (-2.209e-08, 0.06998, 0.0592), (2.867e-08, 0.1265, 0.186), (-6.912e-06, -0.01869, 0.07285), (1.74e-06, 0.0222, 0.1934), (1.413e-06, -0.09954, 0.1077), (3.468e-06, -0.06006, 0.1894), (4.338e-07, -0.1191, 0.1366), (-2.065e-09, 0.1069, 0.05463), (2.497e-11, 0.174, 0.1328), (2.727e-05, -0.162, 0.1433), (-1.264e-10, 0.1219, 0.05034), (-2.234e-11, 0.1748, 0.1096), (-4.658e-08, 0.04111, 0.06811), (-9.02e-09, 0.09141, 0.05525), (2.902e-07, 0.08296, 0.1952), (1.482e-09, 0.161, 0.1619), (1.162e-05, -0.06763, 0.08203), (-1.122e-05, -0.02441, 0.1843), (2.158e-06, -0.1102, 0.1248), (-6.505e-07, 0.00994, 0.0727), (1.293e-06, 0.04981, 0.195), (-2.607e-05, -0.08613, 0.09295), (3.639e-06, -0.04264, 0.1829), (2.316e-07, -0.07091, 0.2115), (5.206e-08, -0.08174, 0.2209), (4.604e-08, -0.09686, 0.2227), (2.025e-08, -0.1123, 0.2178), (-2.234e-11, 0.1388, 0.04569), (-4.63e-11, 0.1874, 0.09966), (-4.478e-11, 0.1513, 0.04764), (1.771e-10, 0.1928, 0.08064), (-1.805e-10, 0.1771, 0.0982), (-4.94e-11, 0.134, 0.0462), (5.045e-05, -0.1691, 0.1538), (-4.35e-08, -0.1448, 0.2014), (-1.833e-09, -0.1301, 0.2096), (-3.321e-07, -0.1581, 0.1842), (-4.013e-07, -0.1737, 0.1611), (-2.014e-06, -0.1725, 0.167), (-1.086e-06, -0.1676, 0.1742), (-0.005921, -0.1698, 0.1585), (-0.006785, -0.1684, 0.1569), (4.461e-05, -0.1699, 0.1565), (-0.008366, -0.1677, 0.1588), (2.645e-05, -0.1713, 0.1582), (3.607e-08, -0.1258, 0.1394), (-6.487e-08, -0.134, 0.1409), (-0.0216, -0.1246, 0.1473), (-9.17e-07, -0.1444, 0.1382), (-0.01745, -0.1453, 0.1485), (-0.02054, -0.1328, 0.1484), (-0.03278, -0.0152, 0.08484), (-0.03136, -0.02072, 0.08776), (-0.02272, -0.02054, 0.08241), (-0.02118, -0.06508, 0.09298), (-0.03421, -0.04698, 0.1414), (-0.03596, 0.01456, 0.1742), (-0.04282, 0.006649, 0.1133), (-0.03459, -0.05911, 0.1171), (-0.03133, -0.02979, 0.1614), (-0.02749, -0.0008667, 0.0873), (-0.05382, 0.01593, 0.1317), (-0.04547, 0.0239, 0.1581), (-2.83e-05, -0.04478, 0.07301), (1.214e-06, -0.002595, 0.1894), (-0.02183, -0.006097, 0.1779), (-0.02015, -0.04419, 0.08177), (-0.03023, -0.007429, 0.172), (-0.04108, 0.08503, 0.08156), (-0.04393, 0.118, 0.08008), (0.03825, -0.003267, 0.1031), (0.03376, -0.05063, 0.08942), (0.03651, 0.00557, 0.09136), (0.03379, -0.02727, 0.07521), (0.03365, 0.01302, 0.08429), (0.03357, -0.01755, 0.06859), (0.02979, 0.007571, 0.05065), (0.03187, -0.0137, 0.05124), (0.02845, 0.002051, 0.03275), (0.02969, -0.01502, 0.03586), (0.02747, -0.002005, 0.01688), (0.02795, -0.01957, 0.02136), (0.0278, -0.01927, 0.0003759), (0.02751, -0.02935, 0.01528), (0.02814, -0.03316, 0.0001204), (0.03384, -0.05838, 0.0972), (0.03912, -0.0009703, 0.09799), (0.03399, -0.03951, 0.08246), (0.03301, -0.01379, 0.06118), (0.02823, -0.04463, 0.00504), (0.02761, -0.03666, 0.01292), (0.02794, -0.04245, 0.01004), (0.02826, -0.04098, 0.001297), (0.03139, 0.01983, 0.07884), (0.03044, 0.01567, 0.06199), (0.03069, 0.02003, 0.07086), (0.0277, -0.0037, 0.007796), (0.02791, -0.009191, 0.001724), (0.0169, 0.0703, 0.06941), (0.02412, 0.1221, 0.1737), (0.01467, 0.02118, 0.1868), (0.01829, -0.09355, 0.1152), (0.01059, -0.06137, 0.1867), (0.0151, -0.1173, 0.1421), (0.01497, 0.1105, 0.06208), (0.02109, 0.1652, 0.1273), (0.01307, 0.124, 0.05817), (0.0146, 0.1701, 0.1077), (0.02048, 0.04326, 0.07965), (0.01488, 0.09301, 0.06396), (0.02327, 0.08061, 0.1819), (0.02399, 0.1539, 0.1536), (0.01192, -0.02666, 0.1811), (0.01678, -0.1058, 0.1319), (0.01973, 0.04778, 0.1851), (0.02405, 0.01918, 0.087), (0.01172, -0.04513, 0.1801), (0.01903, -0.08106, 0.1023), (0.01006, -0.06976, 0.2062), (0.006057, -0.1166, 0.2136), (0.0394, -0.0374, 0.3175), (0.03376, -0.05421, 0.3455), (0.03934, -0.04214, 0.3372), (0.03032, -0.06852, 0.3376), (0.02394, -0.06113, 0.2392), (0.03252, -0.0501, 0.2642), (0.03743, -0.04242, 0.2927), (0.01206, -0.09222, 0.2543), (0.01989, -0.08502, 0.2846), (0.02557, -0.07808, 0.3149), (0.009564, 0.1401, 0.05369), (0.006733, 0.1818, 0.09717), (0.00746, 0.1704, 0.06501), (0.006867, 0.1513, 0.05407), (0.00524, 0.1855, 0.08224), (0.0083, 0.1734, 0.09747), (0.01048, 0.1352, 0.0553), (0.007386, -0.1014, 0.2301), (0.01642, -0.0687, 0.2232), (0.004041, -0.1697, 0.1548), (0.002964, -0.1565, 0.1831), (0.004038, -0.1427, 0.1987), (0.005025, -0.13, 0.207), (0.003016, -0.1731, 0.161), (0.002623, -0.1662, 0.1738), (0.002733, -0.1714, 0.1667), (0.00322, -0.17, 0.1567), (0.002815, -0.1711, 0.1584), (0.01188, -0.1249, 0.1429), (0.008567, -0.1443, 0.1445), (0.003329, -0.1512, 0.1398), (0.01031, -0.1335, 0.1437), (0.0345, 0.004803, 0.09946), (0.01167, -0.003619, 0.1853), (-0.03829, -0.003233, 0.1031), (-0.03375, -0.05039, 0.08965), (-0.03653, 0.005584, 0.09135), (-0.03379, -0.02726, 0.07523), (-0.03365, 0.01303, 0.0843), (-0.03357, -0.01755, 0.0686), (-0.0298, 0.007574, 0.05066), (-0.03187, -0.0137, 0.05124), (-0.02845, 0.00205, 0.03275), (-0.02969, -0.01502, 0.03586), (-0.02747, -0.002005, 0.01688), (-0.02795, -0.01957, 0.02136), (-0.0278, -0.01927, 0.0003759), (-0.02751, -0.02935, 0.01528), (-0.02814, -0.03316, 0.0001204), (-0.03382, -0.05761, 0.09781), (-0.03916, -0.000948, 0.09798), (-0.03397, -0.03947, 0.08252), (-0.03301, -0.01379, 0.06118), (-0.02823, -0.04463, 0.00504), (-0.02761, -0.03666, 0.01292), (-0.02794, -0.04245, 0.01004), (-0.02826, -0.04098, 0.001297), (-0.03139, 0.01988, 0.07888), (-0.03047, 0.01576, 0.06204), (-0.03072, 0.02035, 0.07095), (-0.0277, -0.0037, 0.007796), (-0.02791, -0.009191, 0.001724), (-0.0169, 0.0703, 0.06941), (-0.02412, 0.1221, 0.1737), (-0.01466, 0.02119, 0.1868), (-0.01828, -0.09353, 0.1152), (-0.0106, -0.06137, 0.1867), (-0.01509, -0.1173, 0.1421), (-0.01497, 0.1105, 0.06208), (-0.02109, 0.1652, 0.1273), (-0.01307, 0.124, 0.05817), (-0.0146, 0.1701, 0.1077), (-0.02048, 0.04326, 0.07965), (-0.01488, 0.09301, 0.06396), (-0.02327, 0.08061, 0.1819), (-0.02399, 0.1539, 0.1536), (-0.01189, -0.02663, 0.1805), (-0.01677, -0.1058, 0.1319), (-0.01971, 0.04778, 0.1851), (-0.02406, 0.01919, 0.087), (-0.01174, -0.04513, 0.1799), (-0.01908, -0.08101, 0.1023), (-0.01006, -0.06976, 0.2062), (-0.006057, -0.1166, 0.2136), (-0.03999, -0.03682, 0.3175), (-0.03358, -0.0546, 0.3447), (-0.03866, -0.04304, 0.3361), (-0.03031, -0.06868, 0.3374), (-0.02394, -0.06113, 0.2392), (-0.03256, -0.05008, 0.2642), (-0.03766, -0.04221, 0.2928), (-0.01206, -0.09222, 0.2543), (-0.01989, -0.08502, 0.2845), (-0.02556, -0.0781, 0.3148), (-0.009564, 0.1401, 0.05369), (-0.006733, 0.1818, 0.09717), (-0.00746, 0.1704, 0.06501), (-0.006867, 0.1513, 0.05407), (-0.00524, 0.1855, 0.08224), (-0.0083, 0.1734, 0.09747), (-0.01048, 0.1352, 0.0553), (-0.007386, -0.1014, 0.2301), (-0.01642, -0.0687, 0.2232), (-0.003974, -0.1694, 0.1548), (-0.002965, -0.1565, 0.1831), (-0.004038, -0.1427, 0.1987), (-0.005025, -0.13, 0.207), (-0.00301, -0.1729, 0.161), (-0.002627, -0.1662, 0.1738), (-0.002737, -0.1713, 0.1667), (-0.003156, -0.1697, 0.1568), (-0.002776, -0.1709, 0.1584), (-0.01188, -0.1249, 0.1429), (-0.008569, -0.1442, 0.1445), (-0.003338, -0.1511, 0.1398), (-0.01031, -0.1335, 0.1437), (-0.03452, 0.00482, 0.09945), (-0.01167, -0.003611, 0.1852), (0.01465, -0.1257, 0.1836), (-0.01465, -0.1257, 0.1836), (0.002873, -0.1668, 0.1488), (0.002305, -0.1627, 0.1427), (0.007106, -0.1669, 0.1491), (0.0117, -0.165, 0.1512), (0.01238, -0.1596, 0.1462), (0.002559, -0.1692, 0.1523), (0.005814, -0.1622, 0.1435), (0.00547, -0.1696, 0.1526), (0.008851, -0.1685, 0.1532), (-0.002829, -0.1665, 0.1488), (-0.002275, -0.1623, 0.1429), (-0.002495, -0.1689, 0.1523), (-0.007088, -0.1663, 0.1492), (-0.01165, -0.1644, 0.1513), (-0.01227, -0.159, 0.1463), (-0.005763, -0.1616, 0.1437), (-0.005421, -0.1691, 0.1526), (-0.00879, -0.1678, 0.1532), (1.314e-12, 0.1432, 0.04509), (0.01563, 0.15, 0.06144), (0.0192, 0.1652, 0.07407), (5.99e-11, 0.1955, 0.09539), (0.01119, 0.177, 0.08842), (-0.01563, 0.15, 0.06144), (-0.0192, 0.1652, 0.07407), (-0.01119, 0.177, 0.08842), (0.005094, 0.1866, 0.09341), (0.008262, 0.1446, 0.05218), (-0.005094, 0.1866, 0.09341), (-0.008262, 0.1446, 0.05218), (6.752e-06, -0.1521, 0.1364), (0.01575, -0.1524, 0.1469), (0.01012, -0.1503, 0.1452), (0.01375, -0.1479, 0.1453), (-0.01013, -0.15, 0.1452), (-0.01573, -0.152, 0.1469), (-0.01375, -0.1477, 0.1453), (0.007891, -0.1541, 0.1456), (0.008478, -0.1569, 0.1456), (-0.002593, -0.1575, 0.1412), (0.001832, -0.1607, 0.1422), (0.004141, -0.1603, 0.1437), (-0.001255, -0.1578, 0.1402), (-0.001768, -0.1604, 0.1424), (-0.007796, -0.1538, 0.1458), (-0.008222, -0.1565, 0.1459), (-0.004036, -0.1597, 0.144), (3.614e-05, -0.1598, 0.1425), (0.002667, -0.158, 0.141), (-0.009467, -0.1458, 0.1457), (0.009461, -0.146, 0.1457), (-2.207e-06, -0.1544, 0.1372), (0.006251, -0.1452, 0.147), (0.001969, -0.1539, 0.1381), (-0.006271, -0.145, 0.147), (-0.001977, -0.1538, 0.1381), (-9.548e-06, -0.1515, 0.1403), (-1.934e-05, -0.1448, 0.1488), (-2.69e-05, -0.1473, 0.1497), (-1.592e-05, -0.153, 0.15), (7.873e-06, -0.1562, 0.1497), (1.877e-05, -0.1583, 0.146), (0.001328, -0.1582, 0.1401), (4.516e-05, -0.1572, 0.1404), (3.42e-05, -0.1562, 0.1411), (0.001475, -0.1555, 0.139), (0.002166, -0.1541, 0.1399), (-0.002214, -0.1541, 0.1399), (-0.001521, -0.1554, 0.139), (-2.268e-05, -0.1559, 0.1385), (-2.645e-05, -0.1543, 0.14), (0.02123, -0.1272, 0.1855), (0.01902, -0.1267, 0.1884), (0.0137, -0.1252, 0.1872), (0.01319, -0.125, 0.1843), (0.02167, -0.1262, 0.185), (0.02191, -0.1247, 0.1859), (0.02064, -0.1232, 0.1865), (0.0181, -0.1222, 0.1867), (0.01484, -0.1228, 0.1859), (0.02171, -0.1262, 0.1839), (0.022, -0.1247, 0.1831), (0.02076, -0.1232, 0.1824), (0.01824, -0.1222, 0.1822), (0.01493, -0.1228, 0.183), (0.02134, -0.1271, 0.1833), (0.02109, -0.127, 0.1817), (0.01944, -0.1266, 0.1803), (0.0168, -0.1259, 0.1799), (0.014, -0.1252, 0.1815), (0.02127, -0.1272, 0.1844), (0.02086, -0.1281, 0.1839), (0.01989, -0.1294, 0.183), (0.01764, -0.1301, 0.1822), (0.01481, -0.1297, 0.182), (0.01271, -0.1276, 0.1828), (0.02078, -0.1281, 0.1849), (0.01968, -0.1294, 0.1857), (0.0173, -0.1301, 0.1862), (0.01442, -0.1297, 0.1864), (0.01245, -0.1276, 0.1856), (0.02081, -0.1271, 0.1872), (0.01633, -0.126, 0.1888), (-0.02123, -0.1272, 0.1855), (-0.01902, -0.1267, 0.1884), (-0.0137, -0.1252, 0.1872), (-0.01319, -0.125, 0.1843), (-0.02167, -0.1262, 0.185), (-0.02191, -0.1247, 0.1859), (-0.02064, -0.1232, 0.1865), (-0.0181, -0.1222, 0.1867), (-0.01484, -0.1228, 0.1859), (-0.02171, -0.1262, 0.1839), (-0.022, -0.1247, 0.1831), (-0.02076, -0.1232, 0.1824), (-0.01824, -0.1222, 0.1822), (-0.01493, -0.1228, 0.183), (-0.02134, -0.1271, 0.1833), (-0.02109, -0.127, 0.1817), (-0.01944, -0.1266, 0.1803), (-0.0168, -0.1259, 0.1799), (-0.014, -0.1252, 0.1815), (-0.02127, -0.1272, 0.1844), (-0.02086, -0.1281, 0.1839), (-0.01989, -0.1294, 0.183), (-0.01764, -0.1301, 0.1822), (-0.01481, -0.1297, 0.182), (-0.01271, -0.1276, 0.1828), (-0.02078, -0.1281, 0.1849), (-0.01968, -0.1294, 0.1857), (-0.0173, -0.1301, 0.1862), (-0.01442, -0.1297, 0.1864), (-0.01245, -0.1276, 0.1856), (-0.02081, -0.1271, 0.1872), (-0.01633, -0.126, 0.1888)], [], [(0, 31, 77, 32), (0, 33, 78, 31), (29, 35, 119, 122), (1, 35, 127, 126), (1059, 37, 129, 1067), (35, 1, 118, 119), (2, 38, 90, 39), (2, 32, 77, 38), (3, 40, 92, 41), (3, 41, 78, 33), (4, 41, 92, 42), (4, 42, 90, 38), (4, 38, 77, 31), (4, 31, 78, 41), (5, 43, 79, 44), (1045, 1061, 80, 45), (5, 39, 90, 43), (1046, 46, 81, 1062), (6, 47, 82, 48), (6, 48, 92, 40), (1046, 1060, 91, 46), (7, 48, 82, 49), (7, 49, 79, 43), (7, 43, 90, 42), (7, 42, 92, 48), (12, 8, 50, 54), (1049, 55, 51, 1047), (13, 9, 51, 55), (13, 57, 52, 9), (1050, 1048, 52, 57), (14, 59, 53, 10), (15, 11, 53, 59), (15, 54, 50, 11), (83, 56, 147, 155), (1051, 62, 151, 1069), (60, 19, 153, 149), (13, 56, 84, 57), (1050, 57, 84, 1063), (14, 58, 85, 59), (15, 59, 85, 60), (15, 60, 149, 148), (19, 61, 152, 153), (61, 16, 150, 152), (17, 63, 84, 56), (17, 56, 83, 62), (18, 64, 85, 58), (1052, 1063, 84, 63), (1049, 12, 142, 1068), (19, 60, 85, 64), (24, 20, 65, 69), (1055, 70, 66, 1053), (25, 21, 66, 70), (25, 71, 67, 21), (1056, 1054, 67, 71), (26, 72, 68, 22), (27, 23, 68, 72), (27, 69, 65, 23), (74, 70, 157, 160), (69, 73, 161, 158), (25, 70, 103, 30), (36, 88, 136, 137), (1058, 1056, 71, 75), (29, 76, 72, 26), (34, 86, 110, 111), (86, 73, 98, 100), (28, 73, 86, 37), (1057, 1059, 87, 74), (70, 74, 107, 103), (75, 71, 102, 106), (37, 1, 126, 129), (1, 37, 120, 118), (69, 27, 93, 94), (27, 72, 95, 93), (96, 93, 95, 99), (96, 98, 94, 93), (96, 99, 101, 97), (96, 97, 100, 98), (99, 76, 113, 117), (73, 69, 94, 98), (100, 97, 115, 114), (72, 76, 99, 95), (104, 30, 103, 107), (104, 106, 102, 30), (104, 107, 109, 105), (104, 105, 108, 106), (71, 25, 30, 102), (75, 106, 134, 135), (74, 87, 109, 107), (106, 108, 139, 134), (111, 110, 114, 115), (113, 112, 116, 117), (112, 111, 115, 116), (76, 89, 112, 113), (97, 101, 116, 115), (86, 100, 114, 110), (89, 34, 111, 112), (101, 99, 117, 116), (118, 121, 125, 119), (118, 120, 124, 121), (122, 119, 125, 123), (86, 34, 121, 124), (89, 76, 123, 125), (37, 86, 124, 120), (76, 29, 122, 123), (34, 89, 125, 121), (1064, 1066, 132, 128), (1064, 128, 133, 1067), (1065, 131, 132, 1066), (35, 29, 130, 127), (88, 36, 128, 132), (1058, 75, 131, 1065), (75, 88, 132, 131), (36, 87, 133, 128), (137, 136, 139, 140), (136, 135, 134, 139), (138, 137, 140, 141), (108, 105, 140, 139), (109, 87, 138, 141), (88, 75, 135, 136), (87, 36, 137, 138), (105, 109, 141, 140), (142, 145, 154, 143), (1068, 1070, 155, 144), (146, 144, 155, 147), (148, 149, 154, 145), (1069, 151, 155, 1070), (150, 143, 154, 152), (153, 152, 154, 149), (54, 15, 148, 145), (12, 54, 145, 142), (62, 83, 155, 151), (13, 55, 144, 146), (56, 13, 146, 147), (159, 156, 158, 161), (1072, 160, 157, 1071), (73, 28, 159, 161), (24, 69, 158, 156), (1057, 74, 160, 1072), (1055, 24, 156, 1071), (1047, 1061, 44, 8), (8, 44, 79, 50), (50, 79, 49, 11), (11, 49, 82, 53), (53, 82, 47, 10), (1048, 1062, 81, 52), (62, 66, 21, 17), (17, 21, 67, 63), (1052, 1054, 22, 18), (18, 22, 68, 64), (64, 68, 23, 19), (19, 23, 65, 61), (61, 65, 20, 16), (1051, 1053, 66, 62), (162, 201, 256, 202), (162, 203, 257, 201), (199, 205, 298, 301), (163, 205, 306, 305), (266, 207, 308, 312), (205, 163, 297, 298), (164, 208, 269, 209), (164, 202, 256, 208), (165, 210, 271, 211), (165, 211, 257, 203), (166, 211, 271, 212), (166, 212, 269, 208), (166, 208, 256, 201), (166, 201, 257, 211), (167, 213, 258, 214), (167, 214, 259, 215), (167, 209, 269, 213), (168, 217, 260, 218), (168, 218, 261, 219), (168, 219, 271, 210), (168, 210, 270, 217), (169, 219, 261, 220), (169, 220, 258, 213), (169, 213, 269, 212), (169, 212, 271, 219), (174, 226, 222, 170), (175, 171, 222, 226), (170, 222, 259, 214), (170, 214, 258, 221), (175, 227, 223, 171), (176, 172, 223, 227), (171, 223, 260, 216), (171, 216, 259, 222), (176, 228, 224, 172), (177, 173, 224, 228), (172, 224, 261, 218), (172, 218, 260, 223), (177, 225, 221, 173), (178, 174, 225, 229), (173, 221, 258, 220), (173, 220, 261, 224), (178, 230, 226, 174), (179, 175, 226, 230), (179, 232, 227, 175), (180, 176, 227, 232), (180, 234, 228, 176), (181, 177, 228, 234), (181, 229, 225, 177), (186, 182, 236, 240), (262, 231, 326, 334), (182, 237, 330, 329), (235, 185, 332, 328), (179, 231, 263, 232), (180, 232, 263, 233), (180, 233, 264, 234), (181, 234, 264, 235), (181, 235, 328, 327), (186, 241, 237, 182), (187, 183, 237, 241), (185, 236, 331, 332), (236, 182, 329, 331), (187, 242, 238, 183), (188, 184, 238, 242), (183, 238, 263, 231), (183, 231, 262, 237), (188, 243, 239, 184), (189, 185, 239, 243), (184, 239, 264, 233), (184, 233, 263, 238), (189, 240, 236, 185), (190, 186, 240, 244), (230, 178, 321, 323), (185, 235, 264, 239), (190, 245, 241, 186), (191, 187, 241, 245), (191, 246, 242, 187), (192, 188, 242, 246), (192, 247, 243, 188), (193, 189, 243, 247), (193, 244, 240, 189), (194, 190, 244, 248), (194, 249, 245, 190), (195, 191, 245, 249), (195, 250, 246, 191), (196, 192, 246, 250), (196, 251, 247, 192), (197, 193, 247, 251), (197, 248, 244, 193), (198, 194, 248, 252), (198, 253, 249, 194), (195, 249, 282, 200), (206, 267, 315, 316), (199, 196, 250, 254), (199, 255, 251, 196), (204, 265, 289, 290), (265, 252, 277, 279), (198, 252, 265, 207), (198, 207, 266, 253), (249, 253, 286, 282), (254, 250, 281, 285), (207, 163, 305, 308), (163, 207, 299, 297), (248, 197, 272, 273), (197, 251, 274, 272), (174, 170, 221, 225), (275, 272, 274, 278), (275, 277, 273, 272), (275, 278, 280, 276), (275, 276, 279, 277), (278, 255, 292, 296), (252, 248, 273, 277), (279, 276, 294, 293), (251, 255, 278, 274), (283, 200, 282, 286), (283, 285, 281, 200), (283, 286, 288, 284), (283, 284, 287, 285), (250, 195, 200, 281), (254, 285, 313, 314), (253, 266, 288, 286), (285, 287, 318, 313), (290, 289, 293, 294), (292, 291, 295, 296), (291, 290, 294, 295), (255, 268, 291, 292), (276, 280, 295, 294), (265, 279, 293, 289), (268, 204, 290, 291), (280, 278, 296, 295), (297, 300, 304, 298), (297, 299, 303, 300), (301, 298, 304, 302), (265, 204, 300, 303), (268, 255, 302, 304), (207, 265, 303, 299), (255, 199, 301, 302), (204, 268, 304, 300), (305, 306, 311, 307), (305, 307, 312, 308), (309, 310, 311, 306), (205, 199, 309, 306), (267, 206, 307, 311), (199, 254, 310, 309), (254, 267, 311, 310), (206, 266, 312, 307), (316, 315, 318, 319), (315, 314, 313, 318), (317, 316, 319, 320), (287, 284, 319, 318), (288, 266, 317, 320), (267, 254, 314, 315), (266, 206, 316, 317), (284, 288, 320, 319), (321, 324, 333, 322), (321, 322, 334, 323), (325, 323, 334, 326), (327, 328, 333, 324), (329, 330, 334, 322), (329, 322, 333, 331), (332, 331, 333, 328), (229, 181, 327, 324), (178, 229, 324, 321), (237, 262, 334, 330), (179, 230, 323, 325), (231, 179, 325, 326), (1094, 1001, 1010, 1117), (1008, 973, 1215, 1220), (1111, 1007, 1002, 1105), (417, 418, 413, 411), (1073, 341, 358, 1083), (1073, 1084, 356, 341), (1074, 1085, 359, 342), (1074, 342, 357, 1086), (202, 357, 342, 162), (164, 355, 357, 202), (209, 338, 355, 164), (497, 354, 338, 209), (1038, 977, 483, 494), (1090, 1083, 358, 370), (1128, 1087, 361, 493), (1089, 371, 359, 1085), (977, 994, 490, 483), (361, 346, 485, 489), (369, 370, 358, 343), (369, 343, 359, 371), (1076, 347, 362, 1088), (1092, 484, 360, 373), (1115, 1011, 1014, 1119), (1091, 374, 361, 1087), (335, 348, 363, 349), (335, 349, 362, 347), (372, 373, 360, 346), (372, 346, 361, 374), (364, 352, 479, 480), (1078, 1088, 362, 350), (365, 378, 467, 466), (363, 348, 375, 377), (351, 363, 377, 376), (365, 353, 445, 447), (350, 336, 440, 441), (336, 350, 362, 349), (336, 349, 363, 351), (350, 364, 480, 478), (1114, 464, 476, 1121), (353, 365, 466, 465), (339, 337, 468, 469), (337, 339, 366, 352), (336, 351, 442, 440), (352, 364, 446, 444), (1079, 354, 356, 1084), (1079, 1081, 367, 354), (1080, 1086, 357, 355), (1080, 355, 368, 1082), (344, 356, 354, 497), (270, 341, 356, 344), (338, 354, 367, 340), (338, 340, 368, 355), (370, 369, 491, 487), (1075, 345, 371, 1089), (369, 371, 492, 491), (335, 372, 374, 348), (335, 347, 373, 372), (1077, 348, 374, 1091), (1076, 1092, 373, 347), (1104, 401, 386, 1098), (396, 395, 382, 380), (424, 390, 438, 437), (365, 351, 376, 378), (1077, 980, 998, 1093), (1095, 1097, 385, 381), (1096, 1098, 386, 384), (1096, 384, 385, 1097), (395, 402, 383, 382), (1101, 407, 379, 1095), (392, 408, 381, 385), (401, 387, 384, 386), (407, 396, 380, 379), (427, 421, 398, 405), (405, 398, 397, 406), (406, 397, 396, 407), (426, 420, 389, 399), (399, 389, 388, 400), (400, 388, 387, 401), (424, 423, 410, 390), (390, 410, 409, 391), (391, 409, 408, 392), (1113, 427, 405, 1099), (1099, 405, 406, 1100), (1100, 406, 407, 1101), (425, 422, 404, 393), (393, 404, 403, 394), (394, 403, 402, 395), (388, 389, 436, 435), (420, 376, 429, 428), (391, 392, 430, 439), (421, 425, 393, 398), (398, 393, 394, 397), (397, 394, 395, 396), (1112, 426, 399, 1102), (1102, 399, 400, 1103), (1103, 400, 401, 1104), (1235, 1234, 416, 414), (419, 417, 411, 412), (1110, 419, 412, 1106), (1107, 414, 416, 1108), (1107, 1109, 415, 414), (1242, 1233, 1004, 1108), (1237, 1235, 414, 415), (1241, 1237, 415, 1109), (1082, 368, 419, 1110), (368, 340, 417, 419), (340, 367, 418, 417), (1081, 985, 1007, 1111), (1094, 378, 426, 1112), (999, 1000, 425, 421), (377, 424, 437, 432), (1000, 1001, 422, 425), (1093, 998, 427, 1113), (377, 375, 423, 424), (378, 376, 420, 426), (998, 999, 421, 427), (434, 430, 431, 433), (428, 437, 438, 436), (436, 438, 439, 435), (435, 439, 430, 434), (429, 432, 437, 428), (385, 384, 433, 431), (384, 387, 434, 433), (392, 385, 431, 430), (376, 377, 432, 429), (390, 391, 439, 438), (389, 420, 428, 436), (387, 388, 435, 434), (351, 365, 447, 442), (364, 350, 441, 446), (353, 337, 443, 445), (337, 352, 444, 443), (456, 451, 455, 457), (457, 455, 452, 458), (458, 452, 453, 459), (459, 453, 454, 460), (460, 454, 448, 461), (461, 448, 449, 462), (462, 449, 450, 463), (463, 450, 451, 456), (441, 456, 457, 446), (446, 457, 458, 444), (444, 458, 459, 443), (443, 459, 460, 445), (445, 460, 461, 447), (447, 461, 462, 442), (442, 462, 463, 440), (440, 463, 456, 441), (337, 353, 470, 468), (1116, 466, 467, 1117), (1115, 465, 466, 1116), (973, 984, 1216, 1215), (471, 470, 473, 472), (468, 470, 471, 469), (1118, 474, 472, 1120), (1119, 1120, 472, 473), (469, 471, 472, 474), (353, 465, 473, 470), (1114, 1008, 1220, 1222), (1118, 1012, 1019, 1122), (1121, 476, 475, 1122), (476, 469, 477, 475), (464, 339, 469, 476), (469, 474, 475, 477), (1123, 478, 480, 1126), (864, 850, 1024, 1250), (1124, 1126, 480, 479), (1078, 350, 478, 1123), (51, 9, 481, 80), (9, 52, 81, 481), (80, 481, 482, 45), (81, 46, 482, 481), (346, 360, 488, 485), (371, 345, 486, 492), (493, 361, 489, 495), (1090, 370, 487, 1127), (345, 493, 495, 486), (1075, 1128, 493, 345), (991, 1038, 494, 484), (0, 495, 489, 33), (33, 489, 485, 3), (3, 485, 488, 40), (91, 484, 494, 46), (46, 494, 483, 482), (482, 483, 490, 45), (1045, 1127, 487, 5), (5, 487, 491, 39), (39, 491, 492, 2), (2, 492, 486, 32), (32, 486, 495, 0), (215, 259, 216, 496), (216, 260, 217, 496), (215, 497, 209, 167), (210, 358, 341, 270), (165, 343, 358, 210), (203, 359, 343, 165), (162, 342, 359, 203), (215, 496, 344, 497), (270, 344, 496, 217), (498, 530, 575, 529), (498, 529, 576, 531), (527, 620, 617, 533), (499, 624, 625, 533), (1143, 1151, 627, 535), (533, 617, 616, 499), (500, 537, 588, 536), (500, 536, 575, 530), (501, 539, 590, 538), (501, 531, 576, 539), (502, 540, 590, 539), (502, 536, 588, 540), (502, 529, 575, 536), (502, 539, 576, 529), (503, 542, 577, 541), (1129, 543, 578, 1145), (503, 541, 588, 537), (1130, 1146, 579, 544), (504, 546, 580, 545), (504, 538, 590, 546), (1130, 544, 589, 1144), (505, 547, 580, 546), (505, 541, 577, 547), (505, 540, 588, 541), (505, 546, 590, 540), (510, 552, 548, 506), (1133, 1131, 549, 553), (511, 553, 549, 507), (511, 507, 550, 555), (1134, 555, 550, 1132), (512, 508, 551, 557), (513, 557, 551, 509), (513, 509, 548, 552), (581, 653, 645, 554), (1135, 1153, 649, 560), (558, 647, 651, 517), (511, 555, 582, 554), (1134, 1147, 582, 555), (512, 557, 583, 556), (513, 558, 583, 557), (513, 646, 647, 558), (517, 651, 650, 559), (559, 650, 648, 514), (515, 554, 582, 561), (515, 560, 581, 554), (516, 556, 583, 562), (1136, 561, 582, 1147), (1133, 1152, 640, 510), (517, 562, 583, 558), (522, 567, 563, 518), (1139, 1137, 564, 568), (523, 568, 564, 519), (523, 519, 565, 569), (1140, 569, 565, 1138), (524, 520, 566, 570), (525, 570, 566, 521), (525, 521, 563, 567), (572, 658, 655, 568), (567, 656, 659, 571), (523, 528, 601, 568), (534, 635, 634, 586), (1142, 573, 569, 1140), (527, 524, 570, 574), (532, 609, 608, 584), (584, 598, 596, 571), (526, 535, 584, 571), (1141, 572, 585, 1143), (568, 601, 605, 572), (573, 604, 600, 569), (535, 627, 624, 499), (499, 616, 618, 535), (567, 592, 591, 525), (525, 591, 593, 570), (594, 597, 593, 591), (594, 591, 592, 596), (594, 595, 599, 597), (594, 596, 598, 595), (597, 615, 611, 574), (571, 596, 592, 567), (598, 612, 613, 595), (570, 593, 597, 574), (602, 605, 601, 528), (602, 528, 600, 604), (602, 603, 607, 605), (602, 604, 606, 603), (569, 600, 528, 523), (573, 633, 632, 604), (572, 605, 607, 585), (604, 632, 637, 606), (609, 613, 612, 608), (611, 615, 614, 610), (610, 614, 613, 609), (574, 611, 610, 587), (595, 613, 614, 599), (584, 608, 612, 598), (587, 610, 609, 532), (599, 614, 615, 597), (616, 617, 623, 619), (616, 619, 622, 618), (620, 621, 623, 617), (584, 622, 619, 532), (587, 623, 621, 574), (535, 618, 622, 584), (574, 621, 620, 527), (532, 619, 623, 587), (1148, 626, 630, 1150), (1148, 1151, 631, 626), (1149, 1150, 630, 629), (533, 625, 628, 527), (586, 630, 626, 534), (1142, 1149, 629, 573), (573, 629, 630, 586), (534, 626, 631, 585), (635, 638, 637, 634), (634, 637, 632, 633), (636, 639, 638, 635), (606, 637, 638, 603), (607, 639, 636, 585), (586, 634, 633, 573), (585, 636, 635, 534), (603, 638, 639, 607), (640, 641, 652, 643), (1152, 642, 653, 1154), (644, 645, 653, 642), (646, 643, 652, 647), (1153, 1154, 653, 649), (648, 650, 652, 641), (651, 647, 652, 650), (552, 643, 646, 513), (510, 640, 643, 552), (560, 649, 653, 581), (511, 644, 642, 553), (554, 645, 644, 511), (657, 659, 656, 654), (1156, 1155, 655, 658), (571, 659, 657, 526), (522, 654, 656, 567), (1141, 1156, 658, 572), (1139, 1155, 654, 522), (1131, 506, 542, 1145), (506, 548, 577, 542), (548, 509, 547, 577), (509, 551, 580, 547), (551, 508, 545, 580), (1132, 550, 579, 1146), (560, 515, 519, 564), (515, 561, 565, 519), (1136, 516, 520, 1138), (516, 562, 566, 520), (562, 517, 521, 566), (517, 559, 563, 521), (559, 514, 518, 563), (1135, 560, 564, 1137), (660, 700, 754, 699), (660, 699, 755, 701), (697, 799, 796, 703), (661, 803, 804, 703), (764, 810, 806, 705), (703, 796, 795, 661), (662, 707, 767, 706), (662, 706, 754, 700), (663, 709, 769, 708), (663, 701, 755, 709), (664, 710, 769, 709), (664, 706, 767, 710), (664, 699, 754, 706), (664, 709, 755, 699), (665, 712, 756, 711), (665, 713, 757, 712), (665, 711, 767, 707), (666, 716, 758, 715), (666, 717, 759, 716), (666, 708, 769, 717), (666, 715, 768, 708), (667, 718, 759, 717), (667, 711, 756, 718), (667, 710, 767, 711), (667, 717, 769, 710), (672, 668, 720, 724), (673, 724, 720, 669), (668, 712, 757, 720), (668, 719, 756, 712), (673, 669, 721, 725), (674, 725, 721, 670), (669, 714, 758, 721), (669, 720, 757, 714), (674, 670, 722, 726), (675, 726, 722, 671), (670, 716, 759, 722), (670, 721, 758, 716), (675, 671, 719, 723), (676, 727, 723, 672), (671, 718, 756, 719), (671, 722, 759, 718), (676, 672, 724, 728), (677, 728, 724, 673), (677, 673, 725, 730), (678, 730, 725, 674), (678, 674, 726, 732), (679, 732, 726, 675), (679, 675, 723, 727), (684, 738, 734, 680), (760, 832, 824, 729), (680, 827, 828, 735), (733, 826, 830, 683), (677, 730, 761, 729), (678, 731, 761, 730), (678, 732, 762, 731), (679, 733, 762, 732), (679, 825, 826, 733), (684, 680, 735, 739), (685, 739, 735, 681), (683, 830, 829, 734), (734, 829, 827, 680), (685, 681, 736, 740), (686, 740, 736, 682), (681, 729, 761, 736), (681, 735, 760, 729), (686, 682, 737, 741), (687, 741, 737, 683), (682, 731, 762, 737), (682, 736, 761, 731), (687, 683, 734, 738), (688, 742, 738, 684), (728, 821, 819, 676), (683, 737, 762, 733), (688, 684, 739, 743), (689, 743, 739, 685), (689, 685, 740, 744), (690, 744, 740, 686), (690, 686, 741, 745), (691, 745, 741, 687), (691, 687, 738, 742), (692, 746, 742, 688), (692, 688, 743, 747), (693, 747, 743, 689), (693, 689, 744, 748), (694, 748, 744, 690), (694, 690, 745, 749), (695, 749, 745, 691), (695, 691, 742, 746), (696, 750, 746, 692), (696, 692, 747, 751), (693, 698, 780, 747), (704, 814, 813, 765), (697, 752, 748, 694), (697, 694, 749, 753), (702, 788, 787, 763), (763, 777, 775, 750), (696, 705, 763, 750), (696, 751, 764, 705), (747, 780, 784, 751), (752, 783, 779, 748), (705, 806, 803, 661), (661, 795, 797, 705), (746, 771, 770, 695), (695, 770, 772, 749), (672, 723, 719, 668), (773, 776, 772, 770), (773, 770, 771, 775), (773, 774, 778, 776), (773, 775, 777, 774), (776, 794, 790, 753), (750, 775, 771, 746), (777, 791, 792, 774), (749, 772, 776, 753), (781, 784, 780, 698), (781, 698, 779, 783), (781, 782, 786, 784), (781, 783, 785, 782), (748, 779, 698, 693), (752, 812, 811, 783), (751, 784, 786, 764), (783, 811, 816, 785), (788, 792, 791, 787), (790, 794, 793, 789), (789, 793, 792, 788), (753, 790, 789, 766), (774, 792, 793, 778), (763, 787, 791, 777), (766, 789, 788, 702), (778, 793, 794, 776), (795, 796, 802, 798), (795, 798, 801, 797), (799, 800, 802, 796), (763, 801, 798, 702), (766, 802, 800, 753), (705, 797, 801, 763), (753, 800, 799, 697), (702, 798, 802, 766), (803, 805, 809, 804), (803, 806, 810, 805), (807, 804, 809, 808), (703, 804, 807, 697), (765, 809, 805, 704), (697, 807, 808, 752), (752, 808, 809, 765), (704, 805, 810, 764), (814, 817, 816, 813), (813, 816, 811, 812), (815, 818, 817, 814), (785, 816, 817, 782), (786, 818, 815, 764), (765, 813, 812, 752), (764, 815, 814, 704), (782, 817, 818, 786), (819, 820, 831, 822), (819, 821, 832, 820), (823, 824, 832, 821), (825, 822, 831, 826), (827, 820, 832, 828), (827, 829, 831, 820), (830, 826, 831, 829), (727, 822, 825, 679), (676, 819, 822, 727), (735, 828, 832, 760), (677, 823, 821, 728), (729, 824, 823, 677), (1178, 1201, 1010, 1001), (1198, 962, 1232, 1231), (1195, 1189, 1002, 1007), (915, 909, 911, 916), (1157, 1167, 856, 839), (1157, 839, 854, 1168), (1158, 840, 857, 1169), (1158, 1170, 855, 840), (700, 660, 840, 855), (662, 700, 855, 853), (707, 662, 853, 836), (1044, 707, 836, 852), (1038, 1041, 1028, 977), (1174, 868, 856, 1167), (1212, 1040, 859, 1171), (1173, 1169, 857, 869), (977, 1028, 1035, 994), (859, 1034, 1030, 844), (867, 841, 856, 868), (867, 869, 857, 841), (1160, 1172, 860, 845), (1176, 871, 858, 1029), (1199, 1203, 1014, 1011), (1175, 1171, 859, 872), (833, 847, 861, 846), (833, 845, 860, 847), (870, 844, 858, 871), (870, 872, 859, 844), (862, 1025, 1024, 850), (1162, 848, 860, 1172), (863, 964, 965, 876), (861, 875, 873, 846), (849, 874, 875, 861), (863, 945, 943, 851), (848, 939, 938, 834), (834, 847, 860, 848), (834, 849, 861, 847), (848, 1022, 1025, 862), (1198, 1205, 1016, 962), (851, 963, 964, 863), (837, 967, 966, 835), (835, 850, 864, 837), (834, 938, 940, 849), (850, 942, 944, 862), (1163, 1168, 854, 852), (1163, 852, 865, 1165), (1164, 853, 855, 1170), (1164, 1166, 866, 853), (842, 1044, 852, 854), (768, 842, 854, 839), (836, 838, 865, 852), (836, 853, 866, 838), (868, 1032, 1036, 867), (1159, 1173, 869, 843), (867, 1036, 1037, 869), (833, 846, 872, 870), (833, 870, 871, 845), (1161, 1175, 872, 846), (1160, 845, 871, 1176), (1188, 1182, 884, 899), (894, 878, 880, 893), (922, 935, 936, 888), (863, 876, 874, 849), (1161, 1177, 998, 980), (1179, 879, 883, 1181), (1180, 882, 884, 1182), (1180, 1181, 883, 882), (893, 880, 881, 900), (1185, 1179, 877, 905), (890, 883, 879, 906), (899, 884, 882, 885), (905, 877, 878, 894), (925, 903, 896, 919), (903, 904, 895, 896), (904, 905, 894, 895), (924, 897, 887, 918), (897, 898, 886, 887), (898, 899, 885, 886), (922, 888, 908, 921), (888, 889, 907, 908), (889, 890, 906, 907), (1197, 1183, 903, 925), (1183, 1184, 904, 903), (1184, 1185, 905, 904), (923, 891, 902, 920), (891, 892, 901, 902), (892, 893, 900, 901), (886, 933, 934, 887), (918, 926, 927, 874), (889, 937, 928, 890), (919, 896, 891, 923), (896, 895, 892, 891), (895, 894, 893, 892), (1196, 1186, 897, 924), (1186, 1187, 898, 897), (1187, 1188, 899, 898), (1239, 912, 914, 1238), (917, 910, 909, 915), (1194, 1190, 910, 917), (1191, 1192, 914, 912), (1191, 912, 913, 1193), (1244, 1192, 1004, 1233), (1240, 913, 912, 1239), (1243, 1193, 913, 1240), (1166, 1194, 917, 866), (866, 917, 915, 838), (838, 915, 916, 865), (1165, 1195, 1007, 985), (1178, 1196, 924, 876), (999, 919, 923, 1000), (875, 930, 935, 922), (1000, 923, 920, 1001), (1177, 1197, 925, 998), (875, 922, 921, 873), (876, 924, 918, 874), (998, 925, 919, 999), (932, 931, 929, 928), (926, 934, 936, 935), (934, 933, 937, 936), (933, 932, 928, 937), (927, 926, 935, 930), (883, 929, 931, 882), (882, 931, 932, 885), (890, 928, 929, 883), (874, 927, 930, 875), (888, 936, 937, 889), (887, 934, 926, 918), (885, 932, 933, 886), (849, 940, 945, 863), (862, 944, 939, 848), (851, 943, 941, 835), (835, 941, 942, 850), (954, 955, 953, 949), (955, 956, 950, 953), (956, 957, 951, 950), (957, 958, 952, 951), (958, 959, 946, 952), (959, 960, 947, 946), (960, 961, 948, 947), (961, 954, 949, 948), (939, 944, 955, 954), (944, 942, 956, 955), (942, 941, 957, 956), (941, 943, 958, 957), (943, 945, 959, 958), (945, 940, 960, 959), (940, 938, 961, 960), (938, 939, 954, 961), (835, 966, 968, 851), (1200, 1201, 965, 964), (1199, 1200, 964, 963), (973, 1008, 1226, 1224), (969, 970, 971, 968), (966, 967, 969, 968), (1202, 1204, 970, 972), (1203, 971, 970, 1204), (967, 972, 970, 969), (851, 968, 971, 963), (984, 973, 1224, 1225), (1202, 1206, 1019, 1012), (1205, 1206, 1015, 1016), (1016, 1015, 1018, 967), (962, 1016, 967, 837), (967, 1018, 1015, 972), (1207, 1210, 1025, 1022), (864, 1250, 1260, 1229), (1208, 1024, 1025, 1210), (1162, 1207, 1022, 848), (549, 578, 1026, 507), (507, 1026, 579, 550), (578, 543, 1027, 1026), (579, 1026, 1027, 544), (844, 1030, 1033, 858), (869, 1037, 1031, 843), (1040, 1042, 1034, 859), (1174, 1211, 1032, 868), (843, 1031, 1042, 1040), (1159, 843, 1040, 1212), (991, 1029, 1041, 1038), (498, 531, 1034, 1042), (531, 501, 1030, 1034), (501, 538, 1033, 1030), (589, 544, 1041, 1029), (544, 1027, 1028, 1041), (1027, 543, 1035, 1028), (1129, 503, 1032, 1211), (503, 537, 1036, 1032), (537, 500, 1037, 1036), (500, 530, 1031, 1037), (530, 498, 1042, 1031), (713, 1043, 714, 757), (714, 1043, 715, 758), (713, 665, 707, 1044), (708, 768, 839, 856), (663, 708, 856, 841), (701, 663, 841, 857), (660, 701, 857, 840), (713, 1044, 842, 1043), (768, 715, 1043, 842), (45, 490, 1127, 1045), (40, 488, 91, 1060), (978, 1039, 1128, 1075), (994, 1090, 1127, 490), (981, 1078, 1123, 1020), (1023, 1021, 1126, 1124), (1020, 1123, 1126, 1021), (1017, 1121, 1122, 1019), (474, 1118, 1122, 475), (1269, 1249, 1251, 1264), (1014, 1013, 1120, 1119), (1012, 1118, 1120, 1013), (366, 339, 1218, 1219), (1011, 1115, 1116, 1009), (1009, 1116, 1117, 1010), (375, 1093, 1113, 423), (1001, 1094, 1112, 422), (367, 1081, 1111, 418), (986, 1082, 1110, 1006), (1236, 1241, 1109, 1005), (1234, 1242, 1108, 416), (974, 1005, 1109, 1107), (974, 1107, 1108, 1004), (1006, 1110, 1106, 1003), (403, 1103, 1104, 402), (404, 1102, 1103, 403), (422, 1112, 1102, 404), (409, 1100, 1101, 408), (410, 1099, 1100, 409), (423, 1113, 1099, 410), (408, 1101, 1095, 381), (382, 1096, 1097, 380), (382, 383, 1098, 1096), (379, 380, 1097, 1095), (348, 1077, 1093, 375), (402, 1104, 1098, 383), (979, 996, 1092, 1076), (980, 1077, 1091, 997), (978, 1075, 1089, 995), (360, 484, 91, 488), (983, 1080, 1082, 986), (983, 990, 1086, 1080), (982, 985, 1081, 1079), (982, 1079, 1084, 988), (1008, 1114, 1121, 1017), (981, 993, 1088, 1078), (997, 1091, 1087, 992), (465, 1115, 1119, 473), (996, 991, 484, 1092), (979, 1076, 1088, 993), (995, 1089, 1085, 989), (1039, 992, 1087, 1128), (994, 987, 1083, 1090), (976, 1074, 1086, 990), (976, 989, 1085, 1074), (975, 988, 1084, 1073), (975, 1073, 1083, 987), (418, 1111, 1105, 413), (366, 1246, 479, 352), (378, 1094, 1117, 467), (16, 20, 1053, 1051), (63, 67, 1054, 1052), (10, 47, 1062, 1048), (51, 80, 1061, 1047), (70, 1055, 1071, 157), (28, 1057, 1072, 159), (159, 1072, 1071, 156), (150, 1069, 1070, 143), (142, 143, 1070, 1068), (29, 1058, 1065, 130), (130, 1065, 1066, 127), (126, 1064, 1067, 129), (126, 127, 1066, 1064), (28, 37, 1059, 1057), (29, 26, 1056, 1058), (26, 22, 1054, 1056), (24, 1055, 1053, 20), (55, 1049, 1068, 144), (18, 58, 1063, 1052), (14, 1050, 1063, 58), (16, 1051, 1069, 150), (14, 10, 1048, 1050), (12, 1049, 1047, 8), (6, 40, 1060, 1046), (6, 1046, 1062, 47), (5, 44, 1061, 1045), (87, 1059, 1067, 133), (543, 1129, 1211, 1035), (538, 1144, 589, 1033), (978, 1159, 1212, 1039), (994, 1035, 1211, 1174), (981, 1020, 1207, 1162), (1023, 1208, 1210, 1021), (1020, 1021, 1210, 1207), (1017, 1019, 1206, 1205), (972, 1015, 1206, 1202), (1219, 1221, 1256, 1253), (1014, 1203, 1204, 1013), (1012, 1013, 1204, 1202), (1011, 1009, 1200, 1199), (1009, 1010, 1201, 1200), (873, 921, 1197, 1177), (1001, 920, 1196, 1178), (865, 916, 1195, 1165), (986, 1006, 1194, 1166), (1236, 1005, 1193, 1243), (1238, 914, 1192, 1244), (974, 1191, 1193, 1005), (974, 1004, 1192, 1191), (1006, 1003, 1190, 1194), (901, 900, 1188, 1187), (902, 901, 1187, 1186), (920, 902, 1186, 1196), (907, 906, 1185, 1184), (908, 907, 1184, 1183), (921, 908, 1183, 1197), (906, 879, 1179, 1185), (880, 878, 1181, 1180), (880, 1180, 1182, 881), (877, 1179, 1181, 878), (846, 873, 1177, 1161), (900, 881, 1182, 1188), (979, 1160, 1176, 996), (980, 997, 1175, 1161), (978, 995, 1173, 1159), (858, 1033, 589, 1029), (983, 986, 1166, 1164), (983, 1164, 1170, 990), (982, 1163, 1165, 985), (982, 988, 1168, 1163), (1008, 1017, 1205, 1198), (981, 1162, 1172, 993), (997, 992, 1171, 1175), (963, 971, 1203, 1199), (996, 1176, 1029, 991), (979, 993, 1172, 1160), (995, 989, 1169, 1173), (1039, 1212, 1171, 992), (994, 1174, 1167, 987), (976, 990, 1170, 1158), (976, 1158, 1169, 989), (975, 1157, 1168, 988), (975, 987, 1167, 1157), (916, 911, 1189, 1195), (962, 837, 1228, 1232), (876, 965, 1201, 1178), (514, 1135, 1137, 518), (561, 1136, 1138, 565), (508, 1132, 1146, 545), (549, 1131, 1145, 578), (568, 655, 1155, 1139), (526, 657, 1156, 1141), (657, 654, 1155, 1156), (648, 641, 1154, 1153), (640, 1152, 1154, 641), (527, 628, 1149, 1142), (628, 625, 1150, 1149), (624, 627, 1151, 1148), (624, 1148, 1150, 625), (526, 1141, 1143, 535), (527, 1142, 1140, 524), (524, 1140, 1138, 520), (522, 518, 1137, 1139), (553, 642, 1152, 1133), (516, 1136, 1147, 556), (512, 556, 1147, 1134), (514, 648, 1153, 1135), (512, 1134, 1132, 508), (510, 506, 1131, 1133), (504, 1130, 1144, 538), (504, 545, 1146, 1130), (503, 1129, 1145, 542), (585, 631, 1151, 1143), (448, 454, 1213), (453, 452, 1213), (451, 450, 1213), (449, 448, 1213), (455, 451, 1213), (454, 453, 1213), (452, 455, 1213), (450, 449, 1213), (950, 951, 1214), (948, 949, 1214), (946, 947, 1214), (949, 953, 1214), (951, 952, 1214), (953, 950, 1214), (947, 948, 1214), (952, 946, 1214), (1217, 1221, 1219, 1218), (1217, 1218, 1223, 1222), (1216, 984, 1262, 1255), (1215, 1217, 1222, 1220), (1215, 1216, 1221, 1217), (464, 1114, 1222, 1223), (339, 464, 1223, 1218), (1227, 1228, 1229, 1230), (1227, 1231, 1232, 1228), (1266, 1270, 1209, 1245), (1224, 1226, 1231, 1227), (1224, 1227, 1230, 1225), (837, 864, 1229, 1228), (1008, 1198, 1231, 1226), (911, 1238, 1244, 1189), (1003, 1236, 1243, 1190), (413, 1105, 1242, 1234), (1003, 1106, 1241, 1236), (1190, 1243, 1240, 910), (910, 1240, 1239, 909), (1189, 1244, 1233, 1002), (909, 1239, 1238, 911), (1106, 412, 1237, 1241), (412, 411, 1235, 1237), (1105, 1002, 1233, 1242), (411, 413, 1234, 1235), (1221, 1216, 1255, 1256), (1229, 1260, 1261, 1230), (1268, 1266, 1245, 1125), (984, 1225, 1258, 1262), (1230, 1261, 1258, 1225), (1125, 1124, 1265, 1267), (1125, 1245, 1023, 1124), (1245, 1209, 1208, 1023), (1209, 1269, 1264, 1208), (1246, 1247, 1248, 479), (1246, 1253, 1252, 1247), (1249, 1259, 1260, 1250), (1261, 1276, 1279, 1254), (1278, 1279, 1263, 1277), (1246, 366, 1219, 1253), (479, 1248, 1265, 1124), (1024, 1208, 1264, 1251), (1267, 1265, 1248, 1247), (1024, 1251, 1249, 1250), (1125, 1271, 1285, 1281), (1271, 1209, 1282, 1285), (1267, 1272, 1271, 1125), (1272, 1269, 1209, 1271), (1247, 1273, 1272, 1267), (1273, 1249, 1269, 1272), (1252, 1274, 1273, 1247), (1274, 1259, 1249, 1273), (1253, 1275, 1274, 1252), (1275, 1260, 1259, 1274), (1256, 1276, 1275, 1253), (1276, 1261, 1260, 1275), (1255, 1262, 1278, 1277), (1262, 1258, 1257, 1278), (1276, 1256, 1263, 1279), (1257, 1254, 1279, 1278), (1256, 1255, 1277, 1263), (1258, 1261, 1254, 1257), (1281, 1285, 1284, 1280), (1285, 1282, 1283, 1284), (1270, 1266, 1284, 1283), (1266, 1268, 1280, 1284), (1268, 1125, 1281, 1280), (1209, 1270, 1283, 1282), (1291, 1292, 1287, 1316), (1289, 1288, 1294), (1291, 1316, 1286, 1290), (1305, 1295, 1290), (1296, 1291, 1290, 1295), (1301, 1296, 1295, 1300), (1316, 1287, 1313, 1312), (1305, 1290, 1286), (1304, 1299, 1298, 1303), (1299, 1294, 1293, 1298), (1289, 1294, 1299), (1302, 1297, 1296, 1301), (1310, 1304, 1303, 1309), (1309, 1303, 1302, 1308), (1305, 1300, 1295), (1307, 1301, 1300, 1306), (1300, 1305, 1306), (1308, 1302, 1301, 1307), (1315, 1310, 1309, 1314), (1289, 1299, 1304), (1312, 1307, 1306, 1311), (1314, 1309, 1308, 1313), (1305, 1311, 1306), (1313, 1308, 1307, 1312), (1288, 1315, 1314, 1317), (1289, 1304, 1310), (1312, 1311, 1286, 1316), (1314, 1313, 1287, 1317), (1305, 1286, 1311), (1289, 1310, 1315), (1289, 1315, 1288), (1293, 1317, 1287, 1292), (1303, 1298, 1297, 1302), (1297, 1292, 1291, 1296), (1298, 1293, 1292, 1297), (1294, 1288, 1317, 1293), (1323, 1348, 1319, 1324), (1321, 1326, 1320), (1323, 1322, 1318, 1348), (1337, 1322, 1327), (1328, 1327, 1322, 1323), (1333, 1332, 1327, 1328), (1348, 1344, 1345, 1319), (1337, 1318, 1322), (1336, 1335, 1330, 1331), (1331, 1330, 1325, 1326), (1321, 1331, 1326), (1334, 1333, 1328, 1329), (1342, 1341, 1335, 1336), (1341, 1340, 1334, 1335), (1337, 1327, 1332), (1339, 1338, 1332, 1333), (1332, 1338, 1337), (1340, 1339, 1333, 1334), (1347, 1346, 1341, 1342), (1321, 1336, 1331), (1344, 1343, 1338, 1339), (1346, 1345, 1340, 1341), (1337, 1338, 1343), (1345, 1344, 1339, 1340), (1320, 1349, 1346, 1347), (1321, 1342, 1336), (1344, 1348, 1318, 1343), (1346, 1349, 1319, 1345), (1337, 1343, 1318), (1321, 1347, 1342), (1321, 1320, 1347), (1325, 1324, 1319, 1349), (1335, 1334, 1329, 1330), (1329, 1328, 1323, 1324), (1330, 1329, 1324, 1325), (1326, 1325, 1349, 1320)])
me_plane.use_remesh_preserve_volume = False
me_plane.use_remesh_preserve_attributes = False
me_plane.use_mirror_vertex_groups = False
me_plane.update()

# ---- objects
ob_plane = bpy.data.objects.new('Plane', me_plane)

# ---- transforms, parenting, visibility, modifiers, constraints
ob_plane.location = (0.0, 0.0, 0.0)
ob_plane.scale = (89.81, 98.68, 98.68)
ob_plane.lineart.crease_threshold = 0.0

# ---- collection membership
col_collection_1.objects.link(ob_plane)

# ---- scene / render settings (as saved in the file)
scene.frame_start = 1; scene.frame_end = 250; scene.frame_set(1)
scene.render.engine = 'BLENDER_EEVEE_NEXT'
scene.render.resolution_percentage = 50
scene.render.dither_intensity = 0.0
scene.cycles.use_denoising = False
scene.cycles.samples = 128
scene.cycles.sampling_pattern = 'TABULATED_SOBOL'
scene.cycles.light_sampling_threshold = 0.0
scene.cycles.use_adaptive_sampling = False
scene.cycles.use_light_tree = False
scene.cycles.blur_glossy = 0.0
scene.cycles.sample_clamp_indirect = 0.0
scene.view_settings.view_transform = 'Standard'
scene.unit_settings.scale_length = 0.01
bpy.context.view_layer.update()

# ---- added for rendering (the .blend has no active camera and no usable light): camera, sun
cam_auto = bpy.data.cameras.new('AutoCamera')
cam_auto.lens = 50.0
cam_auto.sensor_width = 36.0
cam_auto.clip_end = 1000.0
ob_auto_camera = bpy.data.objects.new('AutoCamera', cam_auto)
scene.collection.objects.link(ob_auto_camera)
ob_auto_camera.location = (47.987, -56.5077, 55.3818)
ob_auto_camera.rotation_euler = (1.09748, -7.21219e-08, 0.694738)
scene.camera = ob_auto_camera
light_auto_sun = bpy.data.lights.new('AutoSun', 'SUN')
light_auto_sun.energy = 3.0
light_auto_sun.angle = 0.0523599
ob_auto_sun = bpy.data.objects.new('AutoSun', light_auto_sun)
scene.collection.objects.link(ob_auto_sun)
ob_auto_sun.rotation_euler = (0.872665, 0.174533, 0.523599)
bpy.context.view_layer.update()
